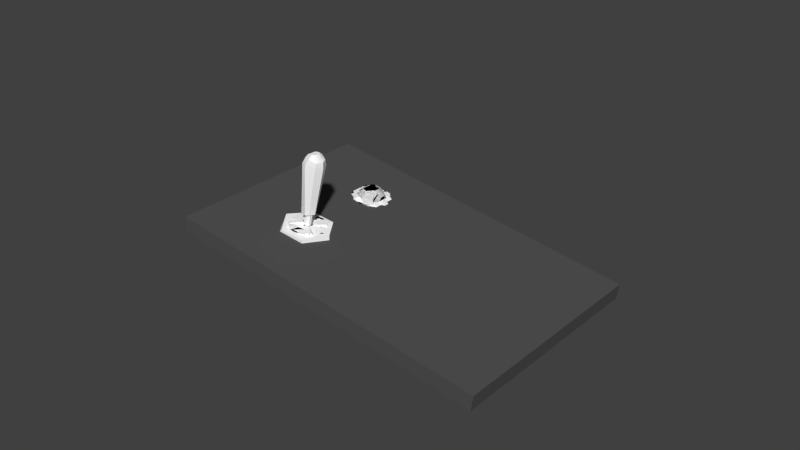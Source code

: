 # Source: rotorbrakepanel.blend  (saved by Blender 2.79.0; exported with 4.5.12 LTS)
import bpy
from mathutils import Matrix  # noqa: F401  (used for matrix-valued properties, if any)

bpy.ops.wm.read_factory_settings(use_empty=True)
scene = bpy.context.scene
scene.name = 'Scene'

# ---- collections
col_collection_1 = bpy.data.collections.new('Collection 1'); scene.collection.children.link(col_collection_1)

# ---- materials (node trees are filled in below, after node groups)
mat_panelpartsdark = bpy.data.materials.new('panelpartsdark')
mat_panelpartsdark.alpha_threshold = 0.0
mat_panelpartsdark.use_transparent_shadow = False
mat_panelpartsdark.diffuse_color = (0.08713, 0.08713, 0.08713, 1.0)
mat_panelpartsdark.specular_color = (0.3672, 0.3672, 0.3672)
mat_panelpartsdark.roughness = 0.5
mat_panelpartsdark.specular_intensity = 1.0
mat_panelparts = bpy.data.materials.new('panelparts')
mat_panelparts.alpha_threshold = 0.0
mat_panelparts.use_transparent_shadow = False
mat_panelparts.diffuse_color = (1.0, 1.0, 1.0, 1.0)
mat_panelparts.specular_color = (0.9699, 0.9699, 0.9699)
mat_panelparts.roughness = 0.5
mat_panelparts.specular_intensity = 0.8131

# ---- node groups
ng_auto_smooth = bpy.data.node_groups.new('Auto Smooth', 'GeometryNodeTree')
_s = ng_auto_smooth.interface.new_socket(name='Geometry', in_out='OUTPUT', socket_type='NodeSocketGeometry')
_s = ng_auto_smooth.interface.new_socket(name='Geometry', in_out='INPUT', socket_type='NodeSocketGeometry')
_s = ng_auto_smooth.interface.new_socket(name='Angle', in_out='INPUT', socket_type='NodeSocketFloat')
_s.subtype = 'ANGLE'
_s.min_value = 0.0
_s.max_value = 3.142
ng_auto_smooth.is_modifier = True
_N = ng_auto_smooth.nodes; _L = ng_auto_smooth.links
n0 = _N.new('NodeGroupOutput'); n0.name = 'Group Output'; n0.location = (480, -100)
n1 = _N.new('NodeGroupInput'); n1.name = 'Group Input'; n1.location = (-420, -300)
n2 = _N.new('NodeGroupInput'); n2.name = 'Group Input.001'; n2.location = (-60, -100)
n3 = _N.new('GeometryNodeSetShadeSmooth'); n3.name = 'Set Shade Smooth'; n3.location = (120, -100)
n3.domain = 'EDGE'
n4 = _N.new('GeometryNodeSetShadeSmooth'); n4.name = 'Set Shade Smooth.001'; n4.location = (300, -100)
n5 = _N.new('GeometryNodeInputMeshEdgeAngle'); n5.name = 'Edge Angle'; n5.location = (-420, -220)
n6 = _N.new('GeometryNodeInputEdgeSmooth'); n6.name = 'Is Edge Smooth'; n6.location = (-60, -160)
n7 = _N.new('GeometryNodeInputShadeSmooth'); n7.name = 'Is Face Smooth'; n7.location = (-240, -340)
n8 = _N.new('FunctionNodeBooleanMath'); n8.name = 'Boolean Math'; n8.location = (-60, -220)
n9 = _N.new('FunctionNodeCompare'); n9.name = 'Compare'; n9.location = (-240, -180)
n9.operation = 'LESS_EQUAL'
_L.new(n5.outputs[0], n9.inputs[0])
_L.new(n4.outputs[0], n0.inputs[0])
_L.new(n1.outputs[1], n9.inputs[1])
_L.new(n9.outputs[0], n8.inputs[0])
_L.new(n7.outputs[0], n8.inputs[1])
_L.new(n2.outputs[0], n3.inputs[0])
_L.new(n6.outputs[0], n3.inputs[1])
_L.new(n3.outputs[0], n4.inputs[0])
_L.new(n8.outputs[0], n3.inputs[2])
n0.is_active_output = True

# ---- material node trees

# ---- world
world_world = bpy.data.worlds.new('World'); scene.world = world_world
world_world.color = (0.05088, 0.05088, 0.05088)
world_world.use_sun_shadow = False
world_world.sun_shadow_jitter_overblur = 0.0
world_world.cycles.sampling_method = 'NONE'
world_world.cycles.sample_map_resolution = 256

# ---- meshes
me_plane_006 = bpy.data.meshes.new('Plane.006')
me_plane_006.from_pydata([(-2.103, 3.4, 0.01621), (-2.102, 4.336, 0.01622), (-2.103, 3.4, -0.04813), (-2.102, 4.336, -0.04813), (-3.506, 3.4, 0.01621), (-3.5, 3.4, -0.04813), (-3.509, 4.336, 0.01622), (-3.51, 4.336, -0.04813)], [], [(0, 2, 3, 1), (1, 3, 7, 6), (6, 4, 0, 1), (4, 5, 2, 0)])
_uv = me_plane_006.uv_layers.new(name='UVMap')
_uv.uv.foreach_set('vector', [-0.006333, 0.0009819, -0.006333, -0.0003765, 0.8911, -0.002237, 0.8911, -0.0008955, 0.8911, -0.0008955, 0.8911, -0.002237, 0.8948, 0.998, 0.8948, 0.9985, 0.8948, 0.9985, -0.002586, 0.9985, -0.006333, 0.0009819, 0.8911, -0.0008955, -0.002586, 0.9985, -0.002603, 0.9927, -0.006333, -0.0003765, -0.006333, 0.0009819])
me_plane_006.materials.append(mat_panelpartsdark)
me_plane_006.use_remesh_preserve_volume = False
me_plane_006.use_remesh_preserve_attributes = False
me_plane_006.use_mirror_vertex_groups = False
me_plane_006.update()
me_toggle_arm_027 = bpy.data.meshes.new('toggle-arm.027')
me_toggle_arm_027.from_pydata([(-8.54, -0.135, -1.851), (-8.541, -0.1357, -1.851), (-8.543, -0.1351, -1.851), (-8.543, -0.1336, -1.851), (-8.543, -0.1321, -1.851), (-8.541, -0.1314, -1.851), (-8.54, -0.132, -1.851), (-8.539, -0.1335, -1.851), (-8.536, -0.1358, -1.835), (-8.539, -0.1368, -1.834), (-8.541, -0.1358, -1.834), (-8.542, -0.1335, -1.834), (-8.541, -0.1311, -1.834), (-8.539, -0.13, -1.834), (-8.536, -0.131, -1.835), (-8.535, -0.1334, -1.835), (-8.536, -0.1354, -1.833), (-8.538, -0.1362, -1.832), (-8.54, -0.1354, -1.832), (-8.541, -0.1334, -1.832), (-8.54, -0.1314, -1.832), (-8.538, -0.1306, -1.832), (-8.536, -0.1314, -1.833), (-8.535, -0.1334, -1.833), (-8.538, -0.1348, -1.831), (-8.537, -0.1344, -1.831), (-8.539, -0.1344, -1.831), (-8.539, -0.1334, -1.831), (-8.539, -0.1324, -1.831), (-8.538, -0.132, -1.831), (-8.537, -0.1324, -1.831), (-8.537, -0.1334, -1.831), (-8.538, -0.1334, -1.831), (-8.54, -0.1344, -1.851), (-8.541, -0.1348, -1.851), (-8.542, -0.1345, -1.851), (-8.543, -0.1336, -1.851), (-8.542, -0.1327, -1.851), (-8.541, -0.1323, -1.851), (-8.541, -0.1327, -1.851), (-8.54, -0.1335, -1.851), (-8.541, -0.1345, -1.856), (-8.542, -0.1348, -1.855), (-8.543, -0.1345, -1.855), (-8.543, -0.1336, -1.855), (-8.543, -0.1327, -1.855), (-8.542, -0.1323, -1.855), (-8.541, -0.1327, -1.856), (-8.541, -0.1336, -1.856)], [], [(0, 8, 9, 1), (1, 9, 10, 2), (2, 10, 11, 3), (3, 11, 12, 4), (4, 12, 13, 5), (5, 13, 14, 6), (6, 14, 15, 7), (8, 0, 7, 15), (9, 8, 16, 17), (10, 9, 17, 18), (11, 10, 18, 19), (12, 11, 19, 20), (13, 12, 20, 21), (14, 13, 21, 22), (15, 14, 22, 23), (8, 15, 23, 16), (17, 16, 25, 24), (18, 17, 24, 26), (19, 18, 26, 27), (20, 19, 27, 28), (21, 20, 28, 29), (22, 21, 29, 30), (23, 22, 30, 31), (16, 23, 31, 25), (24, 25, 32), (26, 24, 32), (27, 26, 32), (28, 27, 32), (29, 28, 32), (30, 29, 32), (31, 30, 32), (25, 31, 32), (2, 3, 36, 35), (7, 0, 33, 40), (4, 5, 38, 37), (5, 6, 39, 38), (6, 7, 40, 39), (1, 2, 35, 34), (0, 1, 34, 33), (3, 4, 37, 36), (34, 35, 43, 42), (36, 37, 45, 44), (33, 34, 42, 41), (39, 40, 48, 47), (37, 38, 46, 45), (35, 36, 44, 43), (40, 33, 41, 48), (38, 39, 47, 46)])
me_toggle_arm_027.polygons.foreach_set('use_smooth', [True] * 48)
_uv = me_toggle_arm_027.uv_layers.new(name='UVMap')
_uv.uv.foreach_set('vector', [0.396, 0.05596, 0.3254, 0.05902, 0.3278, 0.06595, 0.3979, 0.06144, 0.3979, 0.06144, 0.3278, 0.06595, 0.3302, 0.05913, 0.3999, 0.05604, 0.3999, 0.05604, 0.3302, 0.05913, 0.3313, 0.04253, 0.4007, 0.04291, 0.4007, 0.04291, 0.3313, 0.04253, 0.3304, 0.02589, 0.4, 0.02975, 0.4, 0.02975, 0.3304, 0.02589, 0.328, 0.01896, 0.3981, 0.02427, 0.3981, 0.02427, 0.328, 0.01896, 0.3255, 0.02579, 0.3962, 0.02967, 0.3962, 0.02967, 0.3255, 0.02579, 0.3244, 0.04238, 0.3953, 0.0428, 0.3254, 0.05902, 0.396, 0.05596, 0.3953, 0.0428, 0.3244, 0.04238, 0.3278, 0.06595, 0.3254, 0.05902, 0.3184, 0.05617, 0.3204, 0.06193, 0.3302, 0.05913, 0.3278, 0.06595, 0.3204, 0.06193, 0.3224, 0.05626, 0.3313, 0.04253, 0.3302, 0.05913, 0.3224, 0.05626, 0.3233, 0.04248, 0.3304, 0.02589, 0.3313, 0.04253, 0.3233, 0.04248, 0.3225, 0.02866, 0.328, 0.01896, 0.3304, 0.02589, 0.3225, 0.02866, 0.3205, 0.02291, 0.3255, 0.02579, 0.328, 0.01896, 0.3205, 0.02291, 0.3185, 0.02857, 0.3244, 0.04238, 0.3255, 0.02579, 0.3185, 0.02857, 0.3176, 0.04236, 0.3254, 0.05902, 0.3244, 0.04238, 0.3176, 0.04236, 0.3184, 0.05617, 0.3204, 0.06193, 0.3184, 0.05617, 0.3147, 0.04915, 0.3156, 0.05197, 0.3224, 0.05626, 0.3204, 0.06193, 0.3156, 0.05197, 0.3166, 0.04919, 0.3233, 0.04248, 0.3224, 0.05626, 0.3166, 0.04919, 0.3171, 0.04242, 0.3225, 0.02866, 0.3233, 0.04248, 0.3171, 0.04242, 0.3167, 0.03563, 0.3205, 0.02291, 0.3225, 0.02866, 0.3167, 0.03563, 0.3157, 0.03281, 0.3185, 0.02857, 0.3205, 0.02291, 0.3157, 0.03281, 0.3147, 0.03559, 0.3176, 0.04236, 0.3185, 0.02857, 0.3147, 0.03559, 0.3143, 0.04236, 0.3184, 0.05617, 0.3176, 0.04236, 0.3143, 0.04236, 0.3147, 0.04915, 0.3156, 0.05197, 0.3147, 0.04915, 0.3136, 0.04238, 0.3166, 0.04919, 0.3156, 0.05197, 0.3136, 0.04238, 0.3171, 0.04242, 0.3166, 0.04919, 0.3136, 0.04238, 0.3167, 0.03563, 0.3171, 0.04242, 0.3136, 0.04238, 0.3157, 0.03281, 0.3167, 0.03563, 0.3136, 0.04238, 0.3147, 0.03559, 0.3157, 0.03281, 0.3136, 0.04238, 0.3143, 0.04236, 0.3147, 0.03559, 0.3136, 0.04238, 0.3147, 0.04915, 0.3143, 0.04236, 0.3136, 0.04238, 0.3999, 0.05604, 0.4007, 0.04291, 0.4007, 0.04291, 0.3999, 0.05604, 0.3953, 0.0428, 0.396, 0.05596, 0.396, 0.05596, 0.3953, 0.0428, 0.4, 0.02975, 0.3981, 0.02427, 0.3981, 0.02427, 0.4, 0.02975, 0.3981, 0.02427, 0.3962, 0.02967, 0.3962, 0.02967, 0.3981, 0.02427, 0.3962, 0.02967, 0.3953, 0.0428, 0.3953, 0.0428, 0.3962, 0.02967, 0.3979, 0.06144, 0.3999, 0.05604, 0.3999, 0.05604, 0.3979, 0.06144, 0.396, 0.05596, 0.3979, 0.06144, 0.3979, 0.06144, 0.396, 0.05596, 0.4007, 0.04291, 0.4, 0.02975, 0.4, 0.02975, 0.4007, 0.04291, 0.3979, 0.06144, 0.3999, 0.05604, 0.3999, 0.05604, 0.3979, 0.06144, 0.4007, 0.04291, 0.4, 0.02975, 0.4, 0.02975, 0.4007, 0.04291, 0.396, 0.05596, 0.3979, 0.06144, 0.3979, 0.06144, 0.396, 0.05596, 0.3962, 0.02967, 0.3953, 0.0428, 0.3953, 0.0428, 0.3962, 0.02967, 0.4, 0.02975, 0.3981, 0.02427, 0.3981, 0.02427, 0.4, 0.02975, 0.3999, 0.05604, 0.4007, 0.04291, 0.4007, 0.04291, 0.3999, 0.05604, 0.3953, 0.0428, 0.396, 0.05596, 0.396, 0.05596, 0.3953, 0.0428, 0.3981, 0.02427, 0.3962, 0.02967, 0.3962, 0.02967, 0.3981, 0.02427])
me_toggle_arm_027.materials.append(mat_panelparts)
me_toggle_arm_027.use_remesh_preserve_volume = False
me_toggle_arm_027.use_remesh_preserve_attributes = False
me_toggle_arm_027.use_mirror_vertex_groups = False
me_toggle_arm_027.update()
me_toggle1_001 = bpy.data.meshes.new('toggle1.001')
me_toggle1_001.from_pydata([(-8.48, -0.05296, -1.864), (-8.48, -0.05298, -1.864), (-8.484, -0.05359, -1.863), (-8.481, -0.05249, -1.864), (-8.48, -0.05299, -1.864), (-8.48, -0.05221, -1.864), (-8.48, -0.05225, -1.864), (-8.484, -0.05341, -1.863), (-8.481, -0.05194, -1.864), (-8.48, -0.05225, -1.864), (-8.48, -0.05148, -1.864), (-8.48, -0.05154, -1.864), (-8.484, -0.05324, -1.863), (-8.481, -0.05141, -1.864), (-8.48, -0.05154, -1.864), (-8.48, -0.05078, -1.864), (-8.48, -0.05087, -1.864), (-8.484, -0.05308, -1.863), (-8.481, -0.05091, -1.864), (-8.48, -0.05087, -1.864), (-8.481, -0.05015, -1.864), (-8.481, -0.05024, -1.863), (-8.484, -0.05292, -1.863), (-8.482, -0.05045, -1.864), (-8.481, -0.05023, -1.864), (-8.481, -0.04957, -1.864), (-8.481, -0.04968, -1.863), (-8.484, -0.05279, -1.863), (-8.482, -0.05003, -1.864), (-8.481, -0.04968, -1.864), (-8.482, -0.04906, -1.864), (-8.482, -0.04919, -1.863), (-8.484, -0.05267, -1.863), (-8.483, -0.04966, -1.864), (-8.482, -0.04919, -1.864), (-8.482, -0.04864, -1.863), (-8.483, -0.04878, -1.863), (-8.485, -0.05257, -1.863), (-8.483, -0.04935, -1.864), (-8.483, -0.04905, -1.864), (-8.483, -0.0483, -1.863), (-8.483, -0.04845, -1.863), (-8.485, -0.05249, -1.863), (-8.484, -0.04911, -1.864), (-8.483, -0.04879, -1.864), (-8.484, -0.04806, -1.863), (-8.484, -0.04822, -1.863), (-8.485, -0.05243, -1.863), (-8.484, -0.04894, -1.864), (-8.484, -0.0486, -1.863), (-8.485, -0.04792, -1.863), (-8.485, -0.04808, -1.863), (-8.485, -0.0524, -1.863), (-8.485, -0.04883, -1.863), (-8.485, -0.04808, -1.863), (-8.485, -0.04788, -1.863), (-8.485, -0.04803, -1.863), (-8.485, -0.05239, -1.863), (-8.485, -0.0488, -1.863), (-8.485, -0.04845, -1.863), (-8.486, -0.04793, -1.863), (-8.486, -0.04809, -1.863), (-8.486, -0.0524, -1.863), (-8.486, -0.04884, -1.863), (-8.486, -0.0485, -1.863), (-8.487, -0.04809, -1.863), (-8.487, -0.04824, -1.863), (-8.486, -0.05244, -1.863), (-8.486, -0.04896, -1.863), (-8.486, -0.04862, -1.863), (-8.488, -0.04835, -1.863), (-8.488, -0.04849, -1.862), (-8.486, -0.0525, -1.863), (-8.487, -0.04914, -1.863), (-8.488, -0.04849, -1.863), (-8.488, -0.04869, -1.863), (-8.488, -0.04883, -1.862), (-8.486, -0.05258, -1.863), (-8.487, -0.04939, -1.863), (-8.488, -0.04883, -1.863), (-8.489, -0.04913, -1.862), (-8.489, -0.04925, -1.862), (-8.486, -0.05268, -1.863), (-8.488, -0.04971, -1.863), (-8.489, -0.04926, -1.863), (-8.49, -0.04965, -1.862), (-8.489, -0.04976, -1.862), (-8.486, -0.05281, -1.862), (-8.488, -0.05008, -1.863), (-8.489, -0.04976, -1.863), (-8.49, -0.05023, -1.862), (-8.49, -0.05033, -1.862), (-8.486, -0.05295, -1.862), (-8.489, -0.05051, -1.863), (-8.49, -0.05033, -1.863), (-8.49, -0.05088, -1.862), (-8.49, -0.05096, -1.862), (-8.487, -0.0531, -1.862), (-8.489, -0.05098, -1.863), (-8.49, -0.05096, -1.862), (-8.491, -0.05158, -1.862), (-8.491, -0.05163, -1.862), (-8.487, -0.05326, -1.862), (-8.49, -0.0518, -1.863), (-8.491, -0.05164, -1.862), (-8.491, -0.05231, -1.862), (-8.491, -0.05235, -1.862), (-8.487, -0.05344, -1.862), (-8.491, -0.05246, -1.863), (-8.491, -0.05235, -1.862), (-8.491, -0.05307, -1.862), (-8.491, -0.05309, -1.862), (-8.487, -0.05362, -1.862), (-8.491, -0.05314, -1.863), (-8.491, -0.05309, -1.862), (-8.491, -0.05384, -1.862), (-8.491, -0.05384, -1.862), (-8.487, -0.0538, -1.862), (-8.491, -0.05384, -1.863), (-8.491, -0.05384, -1.862), (-8.491, -0.05461, -1.862), (-8.491, -0.05459, -1.862), (-8.487, -0.05398, -1.862), (-8.491, -0.05453, -1.863), (-8.491, -0.05459, -1.862), (-8.491, -0.05537, -1.862), (-8.491, -0.05533, -1.862), (-8.487, -0.05416, -1.862), (-8.491, -0.05521, -1.863), (-8.491, -0.05533, -1.862), (-8.491, -0.0561, -1.862), (-8.491, -0.05604, -1.862), (-8.487, -0.05434, -1.862), (-8.49, -0.05587, -1.863), (-8.491, -0.05604, -1.862), (-8.49, -0.05679, -1.862), (-8.49, -0.05671, -1.862), (-8.487, -0.0545, -1.862), (-8.49, -0.05649, -1.863), (-8.49, -0.05671, -1.862), (-8.49, -0.05743, -1.862), (-8.49, -0.05733, -1.862), (-8.486, -0.05465, -1.862), (-8.49, -0.05707, -1.863), (-8.49, -0.05733, -1.863), (-8.489, -0.05801, -1.862), (-8.489, -0.0579, -1.862), (-8.486, -0.05479, -1.862), (-8.489, -0.05759, -1.863), (-8.489, -0.0579, -1.863), (-8.489, -0.05851, -1.862), (-8.489, -0.05839, -1.862), (-8.486, -0.05491, -1.863), (-8.489, -0.05804, -1.863), (-8.489, -0.05839, -1.863), (-8.488, -0.05894, -1.863), (-8.488, -0.0588, -1.862), (-8.486, -0.05501, -1.863), (-8.488, -0.05842, -1.863), (-8.488, -0.0588, -1.863), (-8.488, -0.05927, -1.863), (-8.487, -0.05913, -1.862), (-8.486, -0.05509, -1.863), (-8.487, -0.05873, -1.863), (-8.488, -0.05913, -1.863), (-8.487, -0.05952, -1.863), (-8.487, -0.05936, -1.863), (-8.486, -0.05515, -1.863), (-8.487, -0.05894, -1.863), (-8.487, -0.05936, -1.863), (-8.486, -0.05966, -1.863), (-8.486, -0.0595, -1.863), (-8.485, -0.05518, -1.863), (-8.486, -0.05907, -1.863), (-8.486, -0.0595, -1.863), (-8.485, -0.0597, -1.863), (-8.485, -0.05954, -1.863), (-8.485, -0.05519, -1.863), (-8.485, -0.05911, -1.863), (-8.485, -0.05954, -1.863), (-8.485, -0.05964, -1.863), (-8.485, -0.05949, -1.863), (-8.485, -0.05518, -1.863), (-8.485, -0.05906, -1.863), (-8.485, -0.05949, -1.863), (-8.484, -0.05949, -1.863), (-8.484, -0.05933, -1.863), (-8.485, -0.05514, -1.863), (-8.484, -0.05892, -1.864), (-8.484, -0.05933, -1.863), (-8.483, -0.05923, -1.863), (-8.483, -0.05909, -1.863), (-8.485, -0.05508, -1.863), (-8.483, -0.05869, -1.864), (-8.483, -0.05909, -1.864), (-8.482, -0.05888, -1.863), (-8.482, -0.05875, -1.863), (-8.485, -0.055, -1.863), (-8.483, -0.05837, -1.864), (-8.482, -0.05875, -1.864), (-8.482, -0.05845, -1.864), (-8.482, -0.05832, -1.863), (-8.484, -0.05489, -1.863), (-8.482, -0.05798, -1.864), (-8.482, -0.05832, -1.864), (-8.481, -0.05793, -1.864), (-8.481, -0.05782, -1.863), (-8.484, -0.05477, -1.863), (-8.482, -0.05752, -1.864), (-8.481, -0.05782, -1.864), (-8.481, -0.05735, -1.864), (-8.481, -0.05725, -1.863), (-8.484, -0.05463, -1.863), (-8.481, -0.05699, -1.864), (-8.481, -0.05725, -1.864), (-8.48, -0.0567, -1.864), (-8.48, -0.05662, -1.864), (-8.484, -0.05448, -1.863), (-8.481, -0.05641, -1.864), (-8.48, -0.05662, -1.864), (-8.48, -0.056, -1.864), (-8.48, -0.05594, -1.864), (-8.484, -0.05431, -1.863), (-8.481, -0.0547, -1.864), (-8.48, -0.05594, -1.864), (-8.48, -0.05527, -1.864), (-8.48, -0.05523, -1.864), (-8.484, -0.05414, -1.863), (-8.481, -0.05416, -1.864), (-8.48, -0.05523, -1.864), (-8.48, -0.05451, -1.864), (-8.48, -0.05449, -1.864), (-8.484, -0.05396, -1.863), (-8.481, -0.05361, -1.864), (-8.48, -0.05449, -1.864), (-8.479, -0.05373, -1.864), (-8.48, -0.05374, -1.864), (-8.484, -0.05378, -1.863), (-8.481, -0.05305, -1.864), (-8.48, -0.05374, -1.864), (-8.477, -0.05349, -1.866), (-8.481, -0.06097, -1.865), (-8.49, -0.06132, -1.864), (-8.494, -0.0542, -1.863), (-8.49, -0.04673, -1.864), (-8.482, -0.04638, -1.865), (-8.477, -0.0535, -1.864), (-8.481, -0.06097, -1.864), (-8.489, -0.06132, -1.863), (-8.494, -0.0542, -1.862), (-8.49, -0.04673, -1.863), (-8.482, -0.04638, -1.864), (-8.482, -0.05371, -1.864), (-8.484, -0.05673, -1.863), (-8.487, -0.05687, -1.863), (-8.489, -0.05399, -1.863), (-8.487, -0.05097, -1.863), (-8.484, -0.05083, -1.863), (-8.486, -0.05385, -1.864)], [], [(0, 5, 6, 1), (1, 6, 7, 2), (3, 8, 9, 4), (0, 4, 9, 5), (5, 10, 11, 6), (6, 11, 12, 7), (8, 13, 14, 9), (9, 14, 10, 5), (10, 15, 16, 11), (11, 16, 17, 12), (13, 18, 19, 14), (14, 19, 15, 10), (15, 20, 21, 16), (16, 21, 22, 17), (18, 23, 24, 19), (19, 24, 20, 15), (20, 25, 26, 21), (21, 26, 27, 22), (23, 28, 29, 24), (24, 29, 25, 20), (25, 30, 31, 26), (26, 31, 32, 27), (28, 33, 34, 29), (29, 34, 30, 25), (30, 35, 36, 31), (31, 36, 37, 32), (33, 38, 39, 34), (34, 39, 35, 30), (35, 40, 41, 36), (36, 41, 42, 37), (38, 43, 44, 39), (39, 44, 40, 35), (40, 45, 46, 41), (41, 46, 47, 42), (43, 48, 49, 44), (44, 49, 45, 40), (45, 50, 51, 46), (46, 51, 52, 47), (48, 53, 54, 49), (49, 54, 50, 45), (50, 55, 56, 51), (51, 56, 57, 52), (53, 58, 59, 54), (54, 59, 55, 50), (55, 60, 61, 56), (56, 61, 62, 57), (58, 63, 64, 59), (59, 64, 60, 55), (60, 65, 66, 61), (61, 66, 67, 62), (63, 68, 69, 64), (64, 69, 65, 60), (65, 70, 71, 66), (66, 71, 72, 67), (68, 73, 74, 69), (69, 74, 70, 65), (70, 75, 76, 71), (71, 76, 77, 72), (73, 78, 79, 74), (74, 79, 75, 70), (75, 80, 81, 76), (76, 81, 82, 77), (78, 83, 84, 79), (79, 84, 80, 75), (80, 85, 86, 81), (81, 86, 87, 82), (83, 88, 89, 84), (84, 89, 85, 80), (85, 90, 91, 86), (86, 91, 92, 87), (88, 93, 94, 89), (89, 94, 90, 85), (90, 95, 96, 91), (91, 96, 97, 92), (93, 98, 99, 94), (94, 99, 95, 90), (95, 100, 101, 96), (96, 101, 102, 97), (98, 103, 104, 99), (99, 104, 100, 95), (100, 105, 106, 101), (101, 106, 107, 102), (103, 108, 109, 104), (104, 109, 105, 100), (105, 110, 111, 106), (106, 111, 112, 107), (108, 113, 114, 109), (109, 114, 110, 105), (110, 115, 116, 111), (111, 116, 117, 112), (113, 118, 119, 114), (114, 119, 115, 110), (115, 120, 121, 116), (116, 121, 122, 117), (118, 123, 124, 119), (119, 124, 120, 115), (120, 125, 126, 121), (121, 126, 127, 122), (123, 128, 129, 124), (124, 129, 125, 120), (125, 130, 131, 126), (126, 131, 132, 127), (128, 133, 134, 129), (129, 134, 130, 125), (130, 135, 136, 131), (131, 136, 137, 132), (133, 138, 139, 134), (134, 139, 135, 130), (135, 140, 141, 136), (136, 141, 142, 137), (138, 143, 144, 139), (139, 144, 140, 135), (140, 145, 146, 141), (141, 146, 147, 142), (143, 148, 149, 144), (144, 149, 145, 140), (145, 150, 151, 146), (146, 151, 152, 147), (148, 153, 154, 149), (149, 154, 150, 145), (150, 155, 156, 151), (151, 156, 157, 152), (153, 158, 159, 154), (154, 159, 155, 150), (155, 160, 161, 156), (156, 161, 162, 157), (158, 163, 164, 159), (159, 164, 160, 155), (160, 165, 166, 161), (161, 166, 167, 162), (163, 168, 169, 164), (164, 169, 165, 160), (165, 170, 171, 166), (166, 171, 172, 167), (168, 173, 174, 169), (169, 174, 170, 165), (170, 175, 176, 171), (171, 176, 177, 172), (173, 178, 179, 174), (174, 179, 175, 170), (175, 180, 181, 176), (176, 181, 182, 177), (178, 183, 184, 179), (179, 184, 180, 175), (180, 185, 186, 181), (181, 186, 187, 182), (183, 188, 189, 184), (184, 189, 185, 180), (185, 190, 191, 186), (186, 191, 192, 187), (188, 193, 194, 189), (189, 194, 190, 185), (190, 195, 196, 191), (191, 196, 197, 192), (193, 198, 199, 194), (194, 199, 195, 190), (195, 200, 201, 196), (196, 201, 202, 197), (198, 203, 204, 199), (199, 204, 200, 195), (200, 205, 206, 201), (201, 206, 207, 202), (203, 208, 209, 204), (204, 209, 205, 200), (205, 210, 211, 206), (206, 211, 212, 207), (208, 213, 214, 209), (209, 214, 210, 205), (210, 215, 216, 211), (211, 216, 217, 212), (213, 218, 219, 214), (214, 219, 215, 210), (215, 220, 221, 216), (216, 221, 222, 217), (218, 223, 224, 219), (219, 224, 220, 215), (220, 225, 226, 221), (221, 226, 227, 222), (223, 228, 229, 224), (224, 229, 225, 220), (225, 230, 231, 226), (226, 231, 232, 227), (228, 233, 234, 229), (229, 234, 230, 225), (230, 235, 236, 231), (231, 236, 237, 232), (233, 238, 239, 234), (234, 239, 235, 230), (235, 0, 1, 236), (236, 1, 2, 237), (238, 3, 4, 239), (0, 235, 239, 4), (240, 246, 247, 241), (241, 247, 248, 242), (242, 248, 249, 243), (243, 249, 250, 244), (244, 250, 251, 245), (246, 240, 245, 251), (247, 246, 252, 253), (248, 247, 253, 254), (249, 248, 254, 255), (250, 249, 255, 256), (251, 250, 256, 257), (246, 251, 257, 252), (253, 252, 258), (254, 253, 258), (255, 254, 258), (256, 255, 258), (257, 256, 258), (252, 257, 258)])
me_toggle1_001.polygons.foreach_set('use_smooth', [1, 1, 1, 1, 1, 1, 1, 1, 1, 1, 1, 1, 1, 1, 1, 1, 1, 1, 1, 1, 1, 1, 1, 1, 1, 1, 1, 1, 1, 1, 1, 1, 1, 1, 1, 1, 1, 1, 1, 1, 1, 1, 1, 1, 1, 1, 1, 1, 1, 1, 1, 1, 1, 1, 1, 1, 1, 1, 1, 1, 1, 1, 1, 1, 1, 1, 1, 1, 1, 1, 1, 1, 1, 1, 1, 1, 1, 1, 1, 1, 1, 1, 1, 1, 1, 1, 1, 1, 1, 1, 1, 1, 1, 1, 1, 1, 1, 1, 1, 1, 1, 1, 1, 1, 1, 1, 1, 1, 1, 1, 1, 1, 1, 1, 1, 1, 1, 1, 1, 1, 1, 1, 1, 1, 1, 1, 1, 1, 1, 1, 1, 1, 1, 1, 1, 1, 1, 1, 1, 1, 1, 1, 1, 1, 1, 1, 1, 1, 1, 1, 1, 1, 1, 1, 1, 1, 1, 1, 1, 1, 1, 1, 1, 1, 1, 1, 1, 1, 1, 1, 1, 1, 1, 1, 1, 1, 1, 1, 1, 1, 1, 1, 1, 1, 1, 1, 1, 1, 1, 1, 1, 1, 0, 0, 0, 0, 0, 0, 0, 0, 0, 0, 0, 0, 0, 0, 0, 0, 0, 0])
_uv = me_toggle1_001.uv_layers.new(name='UVMap')
_uv.uv.foreach_set('vector', [0.2728, 0.004734, 0.2773, 0.005521, 0.277, 0.00624, 0.2727, 0.005472, 0.2727, 0.005472, 0.277, 0.00624, 0.2735, 0.02143, 0.2712, 0.02101, 0.2758, 0.01271, 0.279, 0.01329, 0.2771, 0.006605, 0.2727, 0.005836, 0.2728, 0.004734, 0.2727, 0.005836, 0.2771, 0.006605, 0.2773, 0.005521, 0.2773, 0.005521, 0.2816, 0.006885, 0.2813, 0.007565, 0.277, 0.00624, 0.277, 0.00624, 0.2813, 0.007565, 0.2758, 0.02215, 0.2735, 0.02143, 0.279, 0.01329, 0.2822, 0.01427, 0.2813, 0.007931, 0.2771, 0.006605, 0.2771, 0.006605, 0.2813, 0.007931, 0.2816, 0.006885, 0.2773, 0.005521, 0.2816, 0.006885, 0.2857, 0.008798, 0.2853, 0.009428, 0.2813, 0.007565, 0.2813, 0.007565, 0.2853, 0.009428, 0.278, 0.02317, 0.2758, 0.02215, 0.2822, 0.01427, 0.2852, 0.01566, 0.2853, 0.009794, 0.2813, 0.007931, 0.2813, 0.007931, 0.2853, 0.009794, 0.2857, 0.008798, 0.2816, 0.006885, 0.2857, 0.008798, 0.2895, 0.01123, 0.289, 0.0118, 0.2853, 0.009428, 0.2853, 0.009428, 0.289, 0.0118, 0.28, 0.02445, 0.278, 0.02317, 0.2852, 0.01566, 0.2879, 0.01743, 0.2892, 0.01568, 0.2853, 0.009794, 0.2853, 0.009794, 0.2892, 0.01568, 0.2895, 0.01123, 0.2857, 0.008798, 0.2895, 0.01123, 0.293, 0.01414, 0.2924, 0.01463, 0.289, 0.0118, 0.289, 0.0118, 0.2924, 0.01463, 0.2819, 0.02599, 0.28, 0.02445, 0.2879, 0.01743, 0.2905, 0.01954, 0.2924, 0.01499, 0.2892, 0.01568, 0.2892, 0.01568, 0.2924, 0.01499, 0.293, 0.01414, 0.2895, 0.01123, 0.293, 0.01414, 0.2961, 0.01748, 0.2954, 0.01788, 0.2924, 0.01463, 0.2924, 0.01463, 0.2954, 0.01788, 0.2835, 0.02776, 0.2819, 0.02599, 0.2905, 0.01954, 0.2927, 0.02196, 0.2954, 0.01824, 0.2924, 0.01499, 0.2924, 0.01499, 0.2954, 0.01824, 0.2961, 0.01748, 0.293, 0.01414, 0.2961, 0.01748, 0.2987, 0.02119, 0.2979, 0.02148, 0.2954, 0.01788, 0.2954, 0.01788, 0.2979, 0.02148, 0.2849, 0.02972, 0.2835, 0.02776, 0.2927, 0.02196, 0.2946, 0.02465, 0.2963, 0.02349, 0.2954, 0.01824, 0.2954, 0.01824, 0.2963, 0.02349, 0.2987, 0.02119, 0.2961, 0.01748, 0.2987, 0.02119, 0.3008, 0.0252, 0.2999, 0.02539, 0.2979, 0.02148, 0.2979, 0.02148, 0.2999, 0.02539, 0.286, 0.03184, 0.2849, 0.02972, 0.2946, 0.02465, 0.2961, 0.02757, 0.298, 0.02664, 0.2963, 0.02349, 0.2963, 0.02349, 0.298, 0.02664, 0.3008, 0.0252, 0.2987, 0.02119, 0.3008, 0.0252, 0.3023, 0.02945, 0.3014, 0.02953, 0.2999, 0.02539, 0.2999, 0.02539, 0.3014, 0.02953, 0.2868, 0.03409, 0.286, 0.03184, 0.2961, 0.02757, 0.2972, 0.03065, 0.2992, 0.02997, 0.298, 0.02664, 0.298, 0.02664, 0.2992, 0.02997, 0.3023, 0.02945, 0.3008, 0.0252, 0.3023, 0.02945, 0.3033, 0.03387, 0.3024, 0.03382, 0.3014, 0.02953, 0.3014, 0.02953, 0.3024, 0.03382, 0.2873, 0.03642, 0.2868, 0.03409, 0.2972, 0.03065, 0.2979, 0.03386, 0.3024, 0.03419, 0.2992, 0.02997, 0.2992, 0.02997, 0.3024, 0.03419, 0.3033, 0.03387, 0.3023, 0.02945, 0.3033, 0.03387, 0.3037, 0.03837, 0.3027, 0.03821, 0.3024, 0.03382, 0.3024, 0.03382, 0.3027, 0.03821, 0.2875, 0.03881, 0.2873, 0.03642, 0.2979, 0.03386, 0.2982, 0.03713, 0.3002, 0.03698, 0.3024, 0.03419, 0.3024, 0.03419, 0.3002, 0.03698, 0.3037, 0.03837, 0.3033, 0.03387, 0.3037, 0.03837, 0.3035, 0.04289, 0.3025, 0.04261, 0.3027, 0.03821, 0.3027, 0.03821, 0.3025, 0.04261, 0.2874, 0.0412, 0.2875, 0.03881, 0.2982, 0.03713, 0.298, 0.04041, 0.3001, 0.04052, 0.3002, 0.03698, 0.3002, 0.03698, 0.3001, 0.04052, 0.3035, 0.04289, 0.3037, 0.03837, 0.3035, 0.04289, 0.3027, 0.04735, 0.3017, 0.04694, 0.3025, 0.04261, 0.3025, 0.04261, 0.3017, 0.04694, 0.287, 0.04355, 0.2874, 0.0412, 0.298, 0.04041, 0.2975, 0.04364, 0.2995, 0.04402, 0.3001, 0.04052, 0.3001, 0.04052, 0.2995, 0.04402, 0.3027, 0.04735, 0.3035, 0.04289, 0.3027, 0.04735, 0.3013, 0.05166, 0.3004, 0.05114, 0.3017, 0.04694, 0.3017, 0.04694, 0.3004, 0.05114, 0.2862, 0.04584, 0.287, 0.04355, 0.2975, 0.04364, 0.2965, 0.04677, 0.3004, 0.05151, 0.2995, 0.04402, 0.2995, 0.04402, 0.3004, 0.05151, 0.3013, 0.05166, 0.3027, 0.04735, 0.3013, 0.05166, 0.2993, 0.05576, 0.2985, 0.05513, 0.3004, 0.05114, 0.3004, 0.05114, 0.2985, 0.05513, 0.2852, 0.048, 0.2862, 0.04584, 0.2965, 0.04677, 0.2951, 0.04974, 0.2985, 0.0555, 0.3004, 0.05151, 0.3004, 0.05151, 0.2985, 0.0555, 0.2993, 0.05576, 0.3013, 0.05166, 0.2993, 0.05576, 0.2969, 0.05957, 0.2961, 0.05884, 0.2985, 0.05513, 0.2985, 0.05513, 0.2961, 0.05884, 0.2839, 0.05002, 0.2852, 0.048, 0.2951, 0.04974, 0.2933, 0.05251, 0.2961, 0.05921, 0.2985, 0.0555, 0.2985, 0.0555, 0.2961, 0.05921, 0.2969, 0.05957, 0.2993, 0.05576, 0.2969, 0.05957, 0.294, 0.06304, 0.2933, 0.06221, 0.2961, 0.05884, 0.2961, 0.05884, 0.2933, 0.06221, 0.2824, 0.05185, 0.2839, 0.05002, 0.2933, 0.05251, 0.2912, 0.05503, 0.2933, 0.06258, 0.2961, 0.05921, 0.2961, 0.05921, 0.2933, 0.06258, 0.294, 0.06304, 0.2969, 0.05957, 0.294, 0.06304, 0.2906, 0.06609, 0.29, 0.06519, 0.2933, 0.06221, 0.2933, 0.06221, 0.29, 0.06519, 0.2806, 0.05347, 0.2824, 0.05185, 0.2912, 0.05503, 0.2887, 0.05724, 0.29, 0.06555, 0.2933, 0.06258, 0.2933, 0.06258, 0.29, 0.06555, 0.2906, 0.06609, 0.294, 0.06304, 0.2906, 0.06609, 0.2869, 0.06868, 0.2864, 0.06771, 0.29, 0.06519, 0.29, 0.06519, 0.2864, 0.06771, 0.2786, 0.05484, 0.2806, 0.05347, 0.2887, 0.05724, 0.286, 0.05912, 0.2864, 0.06807, 0.29, 0.06555, 0.29, 0.06555, 0.2864, 0.06807, 0.2869, 0.06868, 0.2906, 0.06609, 0.2869, 0.06868, 0.2828, 0.07077, 0.2825, 0.06974, 0.2864, 0.06771, 0.2864, 0.06771, 0.2825, 0.06974, 0.2765, 0.05594, 0.2786, 0.05484, 0.286, 0.05912, 0.2815, 0.06792, 0.2825, 0.0701, 0.2864, 0.06807, 0.2864, 0.06807, 0.2825, 0.0701, 0.2828, 0.07077, 0.2869, 0.06868, 0.2828, 0.07077, 0.2786, 0.07232, 0.2783, 0.07124, 0.2825, 0.06974, 0.2825, 0.06974, 0.2783, 0.07124, 0.2742, 0.05676, 0.2765, 0.05594, 0.2815, 0.06792, 0.2776, 0.06931, 0.2783, 0.07161, 0.2825, 0.0701, 0.2825, 0.0701, 0.2783, 0.07161, 0.2786, 0.07232, 0.2828, 0.07077, 0.2786, 0.07232, 0.2741, 0.07329, 0.274, 0.07219, 0.2783, 0.07124, 0.2783, 0.07124, 0.274, 0.07219, 0.2719, 0.05728, 0.2742, 0.05676, 0.2776, 0.06931, 0.2736, 0.07019, 0.274, 0.07256, 0.2783, 0.07161, 0.2783, 0.07161, 0.274, 0.07256, 0.2741, 0.07329, 0.2786, 0.07232, 0.2741, 0.07329, 0.2696, 0.07368, 0.2696, 0.07257, 0.274, 0.07219, 0.274, 0.07219, 0.2696, 0.07257, 0.2695, 0.05748, 0.2719, 0.05728, 0.2736, 0.07019, 0.2695, 0.07054, 0.2696, 0.07294, 0.274, 0.07256, 0.274, 0.07256, 0.2696, 0.07294, 0.2696, 0.07368, 0.2741, 0.07329, 0.2696, 0.07368, 0.2651, 0.07348, 0.2652, 0.07238, 0.2696, 0.07257, 0.2696, 0.07257, 0.2652, 0.07238, 0.2671, 0.05738, 0.2695, 0.05748, 0.2695, 0.07054, 0.2654, 0.07036, 0.2652, 0.07274, 0.2696, 0.07294, 0.2696, 0.07294, 0.2652, 0.07274, 0.2651, 0.07348, 0.2696, 0.07368, 0.2651, 0.07348, 0.2606, 0.0727, 0.2608, 0.07161, 0.2652, 0.07238, 0.2652, 0.07238, 0.2608, 0.07161, 0.2647, 0.05696, 0.2671, 0.05738, 0.2654, 0.07036, 0.2614, 0.06965, 0.2608, 0.07198, 0.2652, 0.07274, 0.2652, 0.07274, 0.2608, 0.07198, 0.2606, 0.0727, 0.2651, 0.07348, 0.2606, 0.0727, 0.2562, 0.07133, 0.2566, 0.07029, 0.2608, 0.07161, 0.2608, 0.07161, 0.2566, 0.07029, 0.2624, 0.05624, 0.2647, 0.05696, 0.2614, 0.06965, 0.2575, 0.06843, 0.2566, 0.07065, 0.2608, 0.07198, 0.2608, 0.07198, 0.2566, 0.07065, 0.2562, 0.07133, 0.2606, 0.0727, 0.2562, 0.07133, 0.2521, 0.06942, 0.2526, 0.06842, 0.2566, 0.07029, 0.2566, 0.07029, 0.2526, 0.06842, 0.2603, 0.05523, 0.2624, 0.05624, 0.2575, 0.06843, 0.2538, 0.0667, 0.2526, 0.06879, 0.2566, 0.07065, 0.2566, 0.07065, 0.2526, 0.06879, 0.2521, 0.06942, 0.2562, 0.07133, 0.2521, 0.06942, 0.2483, 0.06698, 0.2489, 0.06606, 0.2526, 0.06842, 0.2526, 0.06842, 0.2489, 0.06606, 0.2582, 0.05394, 0.2603, 0.05523, 0.2538, 0.0667, 0.2504, 0.06451, 0.2489, 0.06642, 0.2526, 0.06879, 0.2526, 0.06879, 0.2489, 0.06642, 0.2483, 0.06698, 0.2521, 0.06942, 0.2483, 0.06698, 0.2448, 0.06408, 0.2455, 0.06322, 0.2489, 0.06606, 0.2489, 0.06606, 0.2455, 0.06322, 0.2564, 0.0524, 0.2582, 0.05394, 0.2504, 0.06451, 0.2473, 0.06189, 0.2455, 0.06359, 0.2489, 0.06642, 0.2489, 0.06642, 0.2455, 0.06359, 0.2448, 0.06408, 0.2483, 0.06698, 0.2448, 0.06408, 0.2418, 0.06074, 0.2425, 0.05998, 0.2455, 0.06322, 0.2455, 0.06322, 0.2425, 0.05998, 0.2548, 0.05064, 0.2564, 0.0524, 0.2473, 0.06189, 0.2445, 0.05889, 0.2425, 0.06034, 0.2455, 0.06359, 0.2455, 0.06359, 0.2425, 0.06034, 0.2418, 0.06074, 0.2448, 0.06408, 0.2418, 0.06074, 0.2392, 0.05703, 0.24, 0.05637, 0.2425, 0.05998, 0.2425, 0.05998, 0.24, 0.05637, 0.2534, 0.04868, 0.2548, 0.05064, 0.2445, 0.05889, 0.2422, 0.05556, 0.24, 0.05673, 0.2425, 0.06034, 0.2425, 0.06034, 0.24, 0.05673, 0.2392, 0.05703, 0.2418, 0.06074, 0.2392, 0.05703, 0.2371, 0.05302, 0.2379, 0.05246, 0.24, 0.05637, 0.24, 0.05637, 0.2379, 0.05246, 0.2523, 0.04655, 0.2534, 0.04868, 0.2422, 0.05556, 0.2403, 0.05194, 0.2379, 0.05283, 0.24, 0.05673, 0.24, 0.05673, 0.2379, 0.05283, 0.2371, 0.05302, 0.2392, 0.05703, 0.2371, 0.05302, 0.2355, 0.04877, 0.2364, 0.04833, 0.2379, 0.05246, 0.2379, 0.05246, 0.2364, 0.04833, 0.2515, 0.0443, 0.2523, 0.04655, 0.2403, 0.05194, 0.2389, 0.04812, 0.2364, 0.04869, 0.2379, 0.05283, 0.2379, 0.05283, 0.2364, 0.04869, 0.2355, 0.04877, 0.2371, 0.05302, 0.2355, 0.04877, 0.2346, 0.04435, 0.2355, 0.04402, 0.2364, 0.04833, 0.2364, 0.04833, 0.2355, 0.04402, 0.251, 0.04197, 0.2515, 0.0443, 0.2389, 0.04812, 0.238, 0.04414, 0.2355, 0.04439, 0.2364, 0.04869, 0.2364, 0.04869, 0.2355, 0.04439, 0.2346, 0.04435, 0.2355, 0.04877, 0.2346, 0.04435, 0.2342, 0.03984, 0.2351, 0.03964, 0.2355, 0.04402, 0.2355, 0.04402, 0.2351, 0.03964, 0.2508, 0.03958, 0.251, 0.04197, 0.238, 0.04414, 0.2377, 0.04008, 0.2351, 0.04, 0.2355, 0.04439, 0.2355, 0.04439, 0.2351, 0.04, 0.2342, 0.03984, 0.2346, 0.04435, 0.2342, 0.03984, 0.2344, 0.03532, 0.2353, 0.03524, 0.2351, 0.03964, 0.2351, 0.03964, 0.2353, 0.03524, 0.2509, 0.03719, 0.2508, 0.03958, 0.2377, 0.04008, 0.2379, 0.03602, 0.2353, 0.03561, 0.2351, 0.04, 0.2351, 0.04, 0.2353, 0.03561, 0.2344, 0.03532, 0.2342, 0.03984, 0.2344, 0.03532, 0.2352, 0.03087, 0.2361, 0.03091, 0.2353, 0.03524, 0.2353, 0.03524, 0.2361, 0.03091, 0.2513, 0.03484, 0.2509, 0.03719, 0.2379, 0.03602, 0.2386, 0.03201, 0.2361, 0.03127, 0.2353, 0.03561, 0.2353, 0.03561, 0.2361, 0.03127, 0.2352, 0.03087, 0.2344, 0.03532, 0.2352, 0.03087, 0.2366, 0.02656, 0.2374, 0.02671, 0.2361, 0.03091, 0.2361, 0.03091, 0.2374, 0.02671, 0.252, 0.03256, 0.2513, 0.03484, 0.2386, 0.03201, 0.2398, 0.02813, 0.2374, 0.02707, 0.2361, 0.03127, 0.2361, 0.03127, 0.2374, 0.02707, 0.2366, 0.02656, 0.2352, 0.03087, 0.2366, 0.02656, 0.2385, 0.02246, 0.2393, 0.02272, 0.2374, 0.02671, 0.2374, 0.02671, 0.2393, 0.02272, 0.253, 0.03039, 0.252, 0.03256, 0.2398, 0.02813, 0.2416, 0.02444, 0.2393, 0.02309, 0.2374, 0.02707, 0.2374, 0.02707, 0.2393, 0.02309, 0.2385, 0.02246, 0.2366, 0.02656, 0.2385, 0.02246, 0.241, 0.01864, 0.2417, 0.01901, 0.2393, 0.02272, 0.2393, 0.02272, 0.2417, 0.01901, 0.2543, 0.02837, 0.253, 0.03039, 0.2416, 0.02444, 0.2438, 0.02101, 0.2417, 0.01937, 0.2393, 0.02309, 0.2393, 0.02309, 0.2417, 0.01937, 0.241, 0.01864, 0.2385, 0.02246, 0.241, 0.01864, 0.2439, 0.01518, 0.2446, 0.01564, 0.2417, 0.01901, 0.2417, 0.01901, 0.2446, 0.01564, 0.2559, 0.02654, 0.2543, 0.02837, 0.2438, 0.02101, 0.2464, 0.01789, 0.2446, 0.016, 0.2417, 0.01937, 0.2417, 0.01937, 0.2446, 0.016, 0.2439, 0.01518, 0.241, 0.01864, 0.2439, 0.01518, 0.2473, 0.01213, 0.2478, 0.01266, 0.2446, 0.01564, 0.2446, 0.01564, 0.2478, 0.01266, 0.2577, 0.02492, 0.2559, 0.02654, 0.2464, 0.01789, 0.2494, 0.01514, 0.2478, 0.01303, 0.2446, 0.016, 0.2446, 0.016, 0.2478, 0.01303, 0.2473, 0.01213, 0.2439, 0.01518, 0.2473, 0.01213, 0.251, 0.009533, 0.2515, 0.01014, 0.2478, 0.01266, 0.2478, 0.01266, 0.2515, 0.01014, 0.2596, 0.02355, 0.2577, 0.02492, 0.2494, 0.01514, 0.2528, 0.01281, 0.2515, 0.01051, 0.2478, 0.01303, 0.2478, 0.01303, 0.2515, 0.01051, 0.251, 0.009533, 0.2473, 0.01213, 0.251, 0.009533, 0.255, 0.007446, 0.2554, 0.008112, 0.2515, 0.01014, 0.2515, 0.01014, 0.2554, 0.008112, 0.2618, 0.02245, 0.2596, 0.02355, 0.2528, 0.01281, 0.2629, 0.01468, 0.2554, 0.008476, 0.2515, 0.01051, 0.2515, 0.01051, 0.2554, 0.008476, 0.255, 0.007446, 0.251, 0.009533, 0.255, 0.007446, 0.2593, 0.005901, 0.2595, 0.006609, 0.2554, 0.008112, 0.2554, 0.008112, 0.2595, 0.006609, 0.264, 0.02163, 0.2618, 0.02245, 0.2629, 0.01468, 0.266, 0.01356, 0.2596, 0.006974, 0.2554, 0.008476, 0.2554, 0.008476, 0.2596, 0.006974, 0.2593, 0.005901, 0.255, 0.007446, 0.2593, 0.005901, 0.2637, 0.004925, 0.2639, 0.005658, 0.2595, 0.006609, 0.2595, 0.006609, 0.2639, 0.005658, 0.2664, 0.02112, 0.264, 0.02163, 0.266, 0.01356, 0.2692, 0.01285, 0.2639, 0.006024, 0.2596, 0.006974, 0.2596, 0.006974, 0.2639, 0.006024, 0.2637, 0.004925, 0.2593, 0.005901, 0.2637, 0.004925, 0.2683, 0.004534, 0.2683, 0.005277, 0.2639, 0.005658, 0.2639, 0.005658, 0.2683, 0.005277, 0.2688, 0.02091, 0.2664, 0.02112, 0.2692, 0.01285, 0.2725, 0.01257, 0.2683, 0.005642, 0.2639, 0.006024, 0.2639, 0.006024, 0.2683, 0.005642, 0.2683, 0.004534, 0.2637, 0.004925, 0.2683, 0.004534, 0.2728, 0.004734, 0.2727, 0.005472, 0.2683, 0.005277, 0.2683, 0.005277, 0.2727, 0.005472, 0.2712, 0.02101, 0.2688, 0.02091, 0.2725, 0.01257, 0.2758, 0.01271, 0.2727, 0.005836, 0.2683, 0.005642, 0.2728, 0.004734, 0.2683, 0.004534, 0.2683, 0.005642, 0.2727, 0.005836, 0.5212, -0.0001043, 0.5214, 0.001323, 0.4873, 0.02045, 0.4871, 0.01903, 0.4871, 0.01903, 0.4873, 0.02045, 0.487, 0.05886, 0.4868, 0.05743, 0.4868, 0.05743, 0.487, 0.05886, 0.5208, 0.07813, 0.5206, 0.0767, 0.5206, 0.0767, 0.5208, 0.07813, 0.555, 0.05899, 0.5548, 0.05756, 0.5548, 0.05756, 0.555, 0.05899, 0.5553, 0.02059, 0.5551, 0.01916, 0.5214, 0.001323, 0.5212, -0.0001043, 0.5551, 0.01916, 0.5553, 0.02059, 0.4873, 0.02045, 0.5214, 0.001323, 0.5213, 0.02418, 0.5074, 0.03193, 0.487, 0.05886, 0.4873, 0.02045, 0.5074, 0.03193, 0.5073, 0.04747, 0.5208, 0.07813, 0.487, 0.05886, 0.5073, 0.04747, 0.521, 0.05527, 0.555, 0.05899, 0.5208, 0.07813, 0.521, 0.05527, 0.5348, 0.04752, 0.5553, 0.02059, 0.555, 0.05899, 0.5348, 0.04752, 0.535, 0.03198, 0.5214, 0.001323, 0.5553, 0.02059, 0.535, 0.03198, 0.5213, 0.02418, 0.4164, 0.01993, 0.4416, 0.008157, 0.4392, 0.03333, 0.4141, 0.04718, 0.4164, 0.01993, 0.4392, 0.03333, 0.4371, 0.06269, 0.4141, 0.04718, 0.4392, 0.03333, 0.4624, 0.05092, 0.4371, 0.06269, 0.4392, 0.03333, 0.4647, 0.02366, 0.4624, 0.05092, 0.4392, 0.03333, 0.4416, 0.008157, 0.4647, 0.02366, 0.4392, 0.03333])
me_toggle1_001.materials.append(mat_panelparts)
me_toggle1_001.use_remesh_preserve_volume = False
me_toggle1_001.use_remesh_preserve_attributes = False
me_toggle1_001.use_mirror_vertex_groups = False
me_toggle1_001.update()
me_toggle3_000 = bpy.data.meshes.new('toggle3.000')
me_toggle3_000.from_pydata([(-8.579, -0.0289, -1.851), (-8.579, -0.02892, -1.851), (-8.581, -0.02913, -1.85), (-8.581, -0.02841, -1.851), (-8.579, -0.02892, -1.851), (-8.579, -0.02811, -1.851), (-8.58, -0.02816, -1.851), (-8.581, -0.02856, -1.85), (-8.581, -0.02784, -1.851), (-8.58, -0.02816, -1.851), (-8.58, -0.02736, -1.851), (-8.58, -0.02742, -1.851), (-8.581, -0.02802, -1.85), (-8.581, -0.02729, -1.851), (-8.58, -0.02742, -1.851), (-8.58, -0.02665, -1.851), (-8.58, -0.02673, -1.851), (-8.581, -0.0275, -1.85), (-8.581, -0.02678, -1.851), (-8.58, -0.02673, -1.851), (-8.58, -0.02598, -1.851), (-8.581, -0.02609, -1.85), (-8.582, -0.02702, -1.85), (-8.582, -0.0263, -1.851), (-8.581, -0.02607, -1.851), (-8.581, -0.02539, -1.851), (-8.581, -0.02551, -1.85), (-8.582, -0.02658, -1.85), (-8.582, -0.02586, -1.851), (-8.581, -0.02551, -1.851), (-8.582, -0.02487, -1.851), (-8.582, -0.025, -1.85), (-8.583, -0.02621, -1.85), (-8.582, -0.02549, -1.851), (-8.582, -0.025, -1.851), (-8.582, -0.02443, -1.85), (-8.582, -0.02457, -1.85), (-8.583, -0.02589, -1.85), (-8.583, -0.02517, -1.851), (-8.583, -0.02485, -1.851), (-8.583, -0.02408, -1.85), (-8.583, -0.02423, -1.85), (-8.584, -0.02564, -1.85), (-8.583, -0.02492, -1.851), (-8.583, -0.02458, -1.851), (-8.584, -0.02383, -1.85), (-8.584, -0.02399, -1.85), (-8.584, -0.02545, -1.85), (-8.584, -0.02473, -1.851), (-8.584, -0.02438, -1.85), (-8.585, -0.02368, -1.85), (-8.585, -0.02384, -1.85), (-8.585, -0.02535, -1.85), (-8.585, -0.02463, -1.85), (-8.585, -0.02385, -1.85), (-8.585, -0.02364, -1.85), (-8.585, -0.0238, -1.85), (-8.585, -0.02531, -1.85), (-8.585, -0.02459, -1.85), (-8.585, -0.02423, -1.85), (-8.586, -0.0237, -1.85), (-8.586, -0.02386, -1.85), (-8.586, -0.02536, -1.849), (-8.586, -0.02464, -1.85), (-8.586, -0.02428, -1.85), (-8.587, -0.02386, -1.85), (-8.587, -0.02402, -1.85), (-8.586, -0.02548, -1.849), (-8.586, -0.02476, -1.85), (-8.586, -0.02441, -1.85), (-8.588, -0.02412, -1.85), (-8.588, -0.02427, -1.849), (-8.587, -0.02567, -1.849), (-8.587, -0.02495, -1.85), (-8.588, -0.02428, -1.85), (-8.588, -0.02448, -1.849), (-8.588, -0.02463, -1.849), (-8.587, -0.02593, -1.849), (-8.587, -0.02521, -1.85), (-8.588, -0.02463, -1.85), (-8.589, -0.02493, -1.849), (-8.589, -0.02506, -1.849), (-8.588, -0.02626, -1.849), (-8.588, -0.02553, -1.85), (-8.589, -0.02506, -1.85), (-8.59, -0.02547, -1.849), (-8.589, -0.02558, -1.849), (-8.588, -0.02664, -1.849), (-8.588, -0.02592, -1.85), (-8.59, -0.02558, -1.85), (-8.59, -0.02607, -1.849), (-8.59, -0.02617, -1.849), (-8.589, -0.02708, -1.849), (-8.589, -0.02636, -1.85), (-8.59, -0.02617, -1.849), (-8.591, -0.02674, -1.849), (-8.59, -0.02682, -1.849), (-8.589, -0.02757, -1.849), (-8.589, -0.02685, -1.85), (-8.59, -0.02682, -1.849), (-8.591, -0.02746, -1.849), (-8.591, -0.02752, -1.849), (-8.589, -0.02809, -1.849), (-8.59, -0.02769, -1.85), (-8.591, -0.02752, -1.849), (-8.591, -0.02822, -1.849), (-8.591, -0.02826, -1.849), (-8.59, -0.02864, -1.849), (-8.591, -0.02838, -1.849), (-8.591, -0.02826, -1.849), (-8.591, -0.02901, -1.849), (-8.591, -0.02903, -1.849), (-8.59, -0.02921, -1.849), (-8.591, -0.02908, -1.849), (-8.591, -0.02903, -1.849), (-8.591, -0.02981, -1.849), (-8.591, -0.02981, -1.849), (-8.59, -0.02979, -1.849), (-8.591, -0.0298, -1.849), (-8.591, -0.02981, -1.849), (-8.591, -0.0306, -1.849), (-8.591, -0.03058, -1.849), (-8.59, -0.03037, -1.849), (-8.591, -0.03052, -1.849), (-8.591, -0.03058, -1.849), (-8.591, -0.03139, -1.849), (-8.591, -0.03134, -1.849), (-8.589, -0.03094, -1.849), (-8.591, -0.03122, -1.849), (-8.591, -0.03134, -1.849), (-8.591, -0.03214, -1.849), (-8.591, -0.03208, -1.849), (-8.589, -0.03149, -1.849), (-8.59, -0.0319, -1.85), (-8.591, -0.03208, -1.849), (-8.591, -0.03286, -1.849), (-8.59, -0.03277, -1.849), (-8.589, -0.032, -1.849), (-8.59, -0.03255, -1.85), (-8.59, -0.03277, -1.849), (-8.59, -0.03352, -1.849), (-8.59, -0.03342, -1.849), (-8.589, -0.03248, -1.849), (-8.59, -0.03314, -1.85), (-8.59, -0.03342, -1.849), (-8.59, -0.03411, -1.849), (-8.589, -0.034, -1.849), (-8.588, -0.03292, -1.849), (-8.589, -0.03368, -1.85), (-8.589, -0.034, -1.85), (-8.589, -0.03464, -1.849), (-8.589, -0.0345, -1.849), (-8.588, -0.0333, -1.849), (-8.589, -0.03415, -1.85), (-8.589, -0.0345, -1.85), (-8.588, -0.03507, -1.849), (-8.588, -0.03493, -1.849), (-8.587, -0.03361, -1.849), (-8.588, -0.03454, -1.85), (-8.588, -0.03493, -1.85), (-8.588, -0.03542, -1.85), (-8.587, -0.03527, -1.849), (-8.587, -0.03387, -1.849), (-8.587, -0.03485, -1.85), (-8.588, -0.03527, -1.85), (-8.587, -0.03567, -1.85), (-8.587, -0.03551, -1.85), (-8.586, -0.03405, -1.849), (-8.587, -0.03508, -1.85), (-8.587, -0.03551, -1.85), (-8.586, -0.03582, -1.85), (-8.586, -0.03566, -1.85), (-8.586, -0.03415, -1.849), (-8.586, -0.03521, -1.85), (-8.586, -0.03566, -1.85), (-8.585, -0.03586, -1.85), (-8.585, -0.0357, -1.85), (-8.585, -0.03419, -1.85), (-8.585, -0.03525, -1.85), (-8.585, -0.0357, -1.85), (-8.584, -0.0358, -1.85), (-8.584, -0.03564, -1.85), (-8.585, -0.03414, -1.85), (-8.585, -0.0352, -1.85), (-8.585, -0.03564, -1.85), (-8.584, -0.03564, -1.85), (-8.584, -0.03548, -1.85), (-8.584, -0.03403, -1.85), (-8.584, -0.03505, -1.851), (-8.584, -0.03548, -1.85), (-8.583, -0.03538, -1.85), (-8.583, -0.03523, -1.85), (-8.584, -0.03383, -1.85), (-8.583, -0.03482, -1.851), (-8.583, -0.03523, -1.85), (-8.582, -0.03502, -1.85), (-8.582, -0.03488, -1.85), (-8.583, -0.03357, -1.85), (-8.583, -0.03449, -1.851), (-8.582, -0.03488, -1.851), (-8.582, -0.03457, -1.851), (-8.582, -0.03444, -1.85), (-8.583, -0.03325, -1.85), (-8.582, -0.03409, -1.851), (-8.582, -0.03444, -1.851), (-8.581, -0.03403, -1.851), (-8.581, -0.03392, -1.85), (-8.582, -0.03286, -1.85), (-8.581, -0.03361, -1.851), (-8.581, -0.03392, -1.851), (-8.58, -0.03343, -1.851), (-8.581, -0.03333, -1.85), (-8.582, -0.03242, -1.85), (-8.581, -0.03306, -1.851), (-8.581, -0.03333, -1.851), (-8.58, -0.03276, -1.851), (-8.58, -0.03268, -1.851), (-8.581, -0.03193, -1.85), (-8.581, -0.03246, -1.851), (-8.58, -0.03268, -1.851), (-8.58, -0.03204, -1.851), (-8.58, -0.03198, -1.851), (-8.581, -0.03141, -1.85), (-8.581, -0.03069, -1.851), (-8.58, -0.03198, -1.851), (-8.579, -0.03128, -1.851), (-8.58, -0.03124, -1.851), (-8.581, -0.03086, -1.85), (-8.581, -0.03014, -1.851), (-8.58, -0.03124, -1.851), (-8.579, -0.03049, -1.851), (-8.579, -0.03047, -1.851), (-8.581, -0.03029, -1.85), (-8.581, -0.02957, -1.851), (-8.579, -0.03047, -1.851), (-8.579, -0.02969, -1.851), (-8.579, -0.0297, -1.851), (-8.581, -0.02971, -1.85), (-8.581, -0.02899, -1.851), (-8.579, -0.0297, -1.851)], [], [(0, 5, 6, 1), (1, 6, 7, 2), (3, 8, 9, 4), (0, 4, 9, 5), (5, 10, 11, 6), (6, 11, 12, 7), (8, 13, 14, 9), (9, 14, 10, 5), (10, 15, 16, 11), (11, 16, 17, 12), (13, 18, 19, 14), (14, 19, 15, 10), (15, 20, 21, 16), (16, 21, 22, 17), (18, 23, 24, 19), (19, 24, 20, 15), (20, 25, 26, 21), (21, 26, 27, 22), (23, 28, 29, 24), (24, 29, 25, 20), (25, 30, 31, 26), (26, 31, 32, 27), (28, 33, 34, 29), (29, 34, 30, 25), (30, 35, 36, 31), (31, 36, 37, 32), (33, 38, 39, 34), (34, 39, 35, 30), (35, 40, 41, 36), (36, 41, 42, 37), (38, 43, 44, 39), (39, 44, 40, 35), (40, 45, 46, 41), (41, 46, 47, 42), (43, 48, 49, 44), (44, 49, 45, 40), (45, 50, 51, 46), (46, 51, 52, 47), (48, 53, 54, 49), (49, 54, 50, 45), (50, 55, 56, 51), (51, 56, 57, 52), (53, 58, 59, 54), (54, 59, 55, 50), (55, 60, 61, 56), (56, 61, 62, 57), (58, 63, 64, 59), (59, 64, 60, 55), (60, 65, 66, 61), (61, 66, 67, 62), (63, 68, 69, 64), (64, 69, 65, 60), (65, 70, 71, 66), (66, 71, 72, 67), (68, 73, 74, 69), (69, 74, 70, 65), (70, 75, 76, 71), (71, 76, 77, 72), (73, 78, 79, 74), (74, 79, 75, 70), (75, 80, 81, 76), (76, 81, 82, 77), (78, 83, 84, 79), (79, 84, 80, 75), (80, 85, 86, 81), (81, 86, 87, 82), (83, 88, 89, 84), (84, 89, 85, 80), (85, 90, 91, 86), (86, 91, 92, 87), (88, 93, 94, 89), (89, 94, 90, 85), (90, 95, 96, 91), (91, 96, 97, 92), (93, 98, 99, 94), (94, 99, 95, 90), (95, 100, 101, 96), (96, 101, 102, 97), (98, 103, 104, 99), (99, 104, 100, 95), (100, 105, 106, 101), (101, 106, 107, 102), (103, 108, 109, 104), (104, 109, 105, 100), (105, 110, 111, 106), (106, 111, 112, 107), (108, 113, 114, 109), (109, 114, 110, 105), (110, 115, 116, 111), (111, 116, 117, 112), (113, 118, 119, 114), (114, 119, 115, 110), (115, 120, 121, 116), (116, 121, 122, 117), (118, 123, 124, 119), (119, 124, 120, 115), (120, 125, 126, 121), (121, 126, 127, 122), (123, 128, 129, 124), (124, 129, 125, 120), (125, 130, 131, 126), (126, 131, 132, 127), (128, 133, 134, 129), (129, 134, 130, 125), (130, 135, 136, 131), (131, 136, 137, 132), (133, 138, 139, 134), (134, 139, 135, 130), (135, 140, 141, 136), (136, 141, 142, 137), (138, 143, 144, 139), (139, 144, 140, 135), (140, 145, 146, 141), (141, 146, 147, 142), (143, 148, 149, 144), (144, 149, 145, 140), (145, 150, 151, 146), (146, 151, 152, 147), (148, 153, 154, 149), (149, 154, 150, 145), (150, 155, 156, 151), (151, 156, 157, 152), (153, 158, 159, 154), (154, 159, 155, 150), (155, 160, 161, 156), (156, 161, 162, 157), (158, 163, 164, 159), (159, 164, 160, 155), (160, 165, 166, 161), (161, 166, 167, 162), (163, 168, 169, 164), (164, 169, 165, 160), (165, 170, 171, 166), (166, 171, 172, 167), (168, 173, 174, 169), (169, 174, 170, 165), (170, 175, 176, 171), (171, 176, 177, 172), (173, 178, 179, 174), (174, 179, 175, 170), (175, 180, 181, 176), (176, 181, 182, 177), (178, 183, 184, 179), (179, 184, 180, 175), (180, 185, 186, 181), (181, 186, 187, 182), (183, 188, 189, 184), (184, 189, 185, 180), (185, 190, 191, 186), (186, 191, 192, 187), (188, 193, 194, 189), (189, 194, 190, 185), (190, 195, 196, 191), (191, 196, 197, 192), (193, 198, 199, 194), (194, 199, 195, 190), (195, 200, 201, 196), (196, 201, 202, 197), (198, 203, 204, 199), (199, 204, 200, 195), (200, 205, 206, 201), (201, 206, 207, 202), (203, 208, 209, 204), (204, 209, 205, 200), (205, 210, 211, 206), (206, 211, 212, 207), (208, 213, 214, 209), (209, 214, 210, 205), (210, 215, 216, 211), (211, 216, 217, 212), (213, 218, 219, 214), (214, 219, 215, 210), (215, 220, 221, 216), (216, 221, 222, 217), (218, 223, 224, 219), (219, 224, 220, 215), (220, 225, 226, 221), (221, 226, 227, 222), (223, 228, 229, 224), (224, 229, 225, 220), (225, 230, 231, 226), (226, 231, 232, 227), (228, 233, 234, 229), (229, 234, 230, 225), (230, 235, 236, 231), (231, 236, 237, 232), (233, 238, 239, 234), (234, 239, 235, 230), (235, 0, 1, 236), (236, 1, 2, 237), (238, 3, 4, 239), (0, 235, 239, 4)])
me_toggle3_000.polygons.foreach_set('use_smooth', [True] * 192)
_uv = me_toggle3_000.uv_layers.new(name='UVMap')
_uv.uv.foreach_set('vector', [0.2733, 0.005465, 0.2777, 0.006392, 0.2774, 0.007288, 0.2731, 0.006388, 0.2731, 0.006388, 0.2774, 0.007288, 0.2751, 0.01552, 0.2719, 0.01485, 0.276, 0.01319, 0.2792, 0.01386, 0.2774, 0.007268, 0.2731, 0.006373, 0.2733, 0.005465, 0.2731, 0.006373, 0.2774, 0.007268, 0.2777, 0.006392, 0.2777, 0.006392, 0.2819, 0.007883, 0.2815, 0.008743, 0.2774, 0.007288, 0.2774, 0.007288, 0.2815, 0.008743, 0.2782, 0.0166, 0.2751, 0.01552, 0.2792, 0.01386, 0.2822, 0.01495, 0.2815, 0.008727, 0.2774, 0.007268, 0.2774, 0.007268, 0.2815, 0.008727, 0.2819, 0.007883, 0.2777, 0.006392, 0.2819, 0.007883, 0.2859, 0.00992, 0.2854, 0.01073, 0.2815, 0.008743, 0.2815, 0.008743, 0.2854, 0.01073, 0.2811, 0.01808, 0.2782, 0.0166, 0.2822, 0.01495, 0.2851, 0.01642, 0.2854, 0.01071, 0.2815, 0.008727, 0.2815, 0.008727, 0.2854, 0.01071, 0.2859, 0.00992, 0.2819, 0.007883, 0.2859, 0.00992, 0.2896, 0.01246, 0.289, 0.0132, 0.2854, 0.01073, 0.2854, 0.01073, 0.289, 0.0132, 0.2838, 0.01993, 0.2811, 0.01808, 0.2851, 0.01642, 0.2878, 0.01827, 0.2891, 0.01667, 0.2854, 0.01071, 0.2854, 0.01071, 0.2891, 0.01667, 0.2896, 0.01246, 0.2859, 0.00992, 0.2896, 0.01246, 0.2929, 0.01547, 0.2923, 0.01613, 0.289, 0.0132, 0.289, 0.0132, 0.2923, 0.01613, 0.2862, 0.02211, 0.2838, 0.01993, 0.2878, 0.01827, 0.2902, 0.02045, 0.2923, 0.01612, 0.2891, 0.01667, 0.2891, 0.01667, 0.2923, 0.01612, 0.2929, 0.01547, 0.2896, 0.01246, 0.2929, 0.01547, 0.2958, 0.0189, 0.2951, 0.01946, 0.2923, 0.01613, 0.2923, 0.01613, 0.2951, 0.01946, 0.2883, 0.0246, 0.2862, 0.02211, 0.2902, 0.02045, 0.2923, 0.02294, 0.2951, 0.01944, 0.2923, 0.01612, 0.2923, 0.01612, 0.2951, 0.01944, 0.2958, 0.0189, 0.2929, 0.01547, 0.2958, 0.0189, 0.2983, 0.02267, 0.2975, 0.02313, 0.2951, 0.01946, 0.2951, 0.01946, 0.2975, 0.02313, 0.2901, 0.02733, 0.2883, 0.0246, 0.2923, 0.02294, 0.2941, 0.02568, 0.2959, 0.02468, 0.2951, 0.01944, 0.2951, 0.01944, 0.2959, 0.02468, 0.2983, 0.02267, 0.2958, 0.0189, 0.2983, 0.02267, 0.3002, 0.02674, 0.2994, 0.02709, 0.2975, 0.02313, 0.2975, 0.02313, 0.2994, 0.02709, 0.2915, 0.03029, 0.2901, 0.02733, 0.2941, 0.02568, 0.2955, 0.02863, 0.2974, 0.02787, 0.2959, 0.02468, 0.2959, 0.02468, 0.2974, 0.02787, 0.3002, 0.02674, 0.2983, 0.02267, 0.3002, 0.02674, 0.3016, 0.03103, 0.3007, 0.03127, 0.2994, 0.02709, 0.2994, 0.02709, 0.3007, 0.03127, 0.2925, 0.0334, 0.2915, 0.03029, 0.2955, 0.02863, 0.2965, 0.03174, 0.2985, 0.03124, 0.2974, 0.02787, 0.2974, 0.02787, 0.2985, 0.03124, 0.3016, 0.03103, 0.3002, 0.02674, 0.3016, 0.03103, 0.3024, 0.03546, 0.3015, 0.03558, 0.3007, 0.03127, 0.3007, 0.03127, 0.3015, 0.03558, 0.2931, 0.03662, 0.2925, 0.0334, 0.2965, 0.03174, 0.2971, 0.03496, 0.3015, 0.03557, 0.2985, 0.03124, 0.2985, 0.03124, 0.3015, 0.03557, 0.3024, 0.03546, 0.3016, 0.03103, 0.3024, 0.03546, 0.3027, 0.03997, 0.3017, 0.03997, 0.3015, 0.03558, 0.3015, 0.03558, 0.3017, 0.03997, 0.2933, 0.03989, 0.2931, 0.03662, 0.2971, 0.03496, 0.2973, 0.03823, 0.2993, 0.03826, 0.3015, 0.03557, 0.3015, 0.03557, 0.2993, 0.03826, 0.3027, 0.03997, 0.3024, 0.03546, 0.3027, 0.03997, 0.3023, 0.04447, 0.3014, 0.04435, 0.3017, 0.03997, 0.3017, 0.03997, 0.3014, 0.04435, 0.293, 0.04315, 0.2933, 0.03989, 0.2973, 0.03823, 0.2971, 0.0415, 0.2991, 0.04179, 0.2993, 0.03826, 0.2993, 0.03826, 0.2991, 0.04179, 0.3023, 0.04447, 0.3027, 0.03997, 0.3023, 0.04447, 0.3014, 0.04889, 0.3005, 0.04865, 0.3014, 0.04435, 0.3014, 0.04435, 0.3005, 0.04865, 0.2923, 0.04637, 0.293, 0.04315, 0.2971, 0.0415, 0.2964, 0.0447, 0.2983, 0.04526, 0.2991, 0.04179, 0.2991, 0.04179, 0.2983, 0.04526, 0.3014, 0.04889, 0.3023, 0.04447, 0.3014, 0.04889, 0.2999, 0.05315, 0.2991, 0.05279, 0.3005, 0.04865, 0.3005, 0.04865, 0.2991, 0.05279, 0.2913, 0.04945, 0.2923, 0.04637, 0.2964, 0.0447, 0.2953, 0.04779, 0.299, 0.05278, 0.2983, 0.04526, 0.2983, 0.04526, 0.299, 0.05278, 0.2999, 0.05315, 0.3014, 0.04889, 0.2999, 0.05315, 0.2979, 0.05717, 0.2971, 0.05671, 0.2991, 0.05279, 0.2991, 0.05279, 0.2971, 0.05671, 0.2898, 0.05238, 0.2913, 0.04945, 0.2953, 0.04779, 0.2938, 0.05072, 0.2971, 0.0567, 0.299, 0.05278, 0.299, 0.05278, 0.2971, 0.0567, 0.2979, 0.05717, 0.2999, 0.05315, 0.2979, 0.05717, 0.2953, 0.0609, 0.2946, 0.06034, 0.2971, 0.05671, 0.2971, 0.05671, 0.2946, 0.06034, 0.2879, 0.05508, 0.2898, 0.05238, 0.2938, 0.05072, 0.292, 0.05343, 0.2946, 0.06032, 0.2971, 0.0567, 0.2971, 0.0567, 0.2946, 0.06032, 0.2953, 0.0609, 0.2979, 0.05717, 0.2953, 0.0609, 0.2923, 0.06427, 0.2917, 0.06361, 0.2946, 0.06034, 0.2946, 0.06034, 0.2917, 0.06361, 0.2858, 0.05752, 0.2879, 0.05508, 0.292, 0.05343, 0.2898, 0.05586, 0.2917, 0.0636, 0.2946, 0.06032, 0.2946, 0.06032, 0.2917, 0.0636, 0.2923, 0.06427, 0.2953, 0.0609, 0.2923, 0.06427, 0.2889, 0.06721, 0.2884, 0.06648, 0.2917, 0.06361, 0.2917, 0.06361, 0.2884, 0.06648, 0.2833, 0.05966, 0.2858, 0.05752, 0.2898, 0.05586, 0.2873, 0.058, 0.2884, 0.06646, 0.2917, 0.0636, 0.2917, 0.0636, 0.2884, 0.06646, 0.2889, 0.06721, 0.2923, 0.06427, 0.2889, 0.06721, 0.2852, 0.06968, 0.2847, 0.06888, 0.2884, 0.06648, 0.2884, 0.06648, 0.2847, 0.06888, 0.2806, 0.06145, 0.2833, 0.05966, 0.2873, 0.058, 0.2846, 0.05979, 0.2847, 0.06886, 0.2884, 0.06646, 0.2884, 0.06646, 0.2847, 0.06886, 0.2852, 0.06968, 0.2889, 0.06721, 0.2852, 0.06968, 0.2811, 0.07163, 0.2808, 0.07078, 0.2847, 0.06888, 0.2847, 0.06888, 0.2808, 0.07078, 0.2776, 0.06287, 0.2806, 0.06145, 0.2846, 0.05979, 0.2799, 0.06842, 0.2808, 0.07077, 0.2847, 0.06886, 0.2847, 0.06886, 0.2808, 0.07077, 0.2811, 0.07163, 0.2852, 0.06968, 0.2811, 0.07163, 0.2769, 0.07304, 0.2766, 0.07215, 0.2808, 0.07078, 0.2808, 0.07078, 0.2766, 0.07215, 0.2745, 0.06389, 0.2776, 0.06287, 0.2799, 0.06842, 0.276, 0.06969, 0.2766, 0.07214, 0.2808, 0.07077, 0.2808, 0.07077, 0.2766, 0.07214, 0.2769, 0.07304, 0.2811, 0.07163, 0.2769, 0.07304, 0.2725, 0.07388, 0.2724, 0.07297, 0.2766, 0.07215, 0.2766, 0.07215, 0.2724, 0.07297, 0.2713, 0.0645, 0.2745, 0.06389, 0.276, 0.06969, 0.2721, 0.07044, 0.2723, 0.07295, 0.2766, 0.07214, 0.2766, 0.07214, 0.2723, 0.07295, 0.2725, 0.07388, 0.2769, 0.07304, 0.2725, 0.07388, 0.268, 0.07413, 0.268, 0.07321, 0.2724, 0.07297, 0.2724, 0.07297, 0.268, 0.07321, 0.2681, 0.06468, 0.2713, 0.0645, 0.2721, 0.07044, 0.268, 0.07067, 0.268, 0.07319, 0.2723, 0.07295, 0.2723, 0.07295, 0.268, 0.07319, 0.268, 0.07413, 0.2725, 0.07388, 0.268, 0.07413, 0.2635, 0.07379, 0.2636, 0.07288, 0.268, 0.07321, 0.268, 0.07321, 0.2636, 0.07288, 0.2649, 0.06444, 0.2681, 0.06468, 0.268, 0.07067, 0.264, 0.07036, 0.2636, 0.07286, 0.268, 0.07319, 0.268, 0.07319, 0.2636, 0.07286, 0.2635, 0.07379, 0.268, 0.07413, 0.2635, 0.07379, 0.2591, 0.07286, 0.2594, 0.07198, 0.2636, 0.07288, 0.2636, 0.07288, 0.2594, 0.07198, 0.2617, 0.06376, 0.2649, 0.06444, 0.264, 0.07036, 0.2601, 0.06952, 0.2594, 0.07197, 0.2636, 0.07286, 0.2636, 0.07286, 0.2594, 0.07197, 0.2591, 0.07286, 0.2635, 0.07379, 0.2591, 0.07286, 0.2549, 0.07137, 0.2553, 0.07053, 0.2594, 0.07198, 0.2594, 0.07198, 0.2553, 0.07053, 0.2586, 0.06268, 0.2617, 0.06376, 0.2601, 0.06952, 0.2562, 0.06818, 0.2553, 0.07051, 0.2594, 0.07197, 0.2594, 0.07197, 0.2553, 0.07051, 0.2549, 0.07137, 0.2591, 0.07286, 0.2549, 0.07137, 0.2509, 0.06933, 0.2514, 0.06855, 0.2553, 0.07053, 0.2553, 0.07053, 0.2514, 0.06855, 0.2557, 0.0612, 0.2586, 0.06268, 0.2562, 0.06818, 0.2527, 0.06635, 0.2514, 0.06853, 0.2553, 0.07051, 0.2553, 0.07051, 0.2514, 0.06853, 0.2509, 0.06933, 0.2549, 0.07137, 0.2509, 0.06933, 0.2472, 0.06679, 0.2478, 0.06607, 0.2514, 0.06855, 0.2514, 0.06855, 0.2478, 0.06607, 0.253, 0.05935, 0.2557, 0.0612, 0.2527, 0.06635, 0.2493, 0.06406, 0.2478, 0.06605, 0.2514, 0.06853, 0.2514, 0.06853, 0.2478, 0.06605, 0.2472, 0.06679, 0.2509, 0.06933, 0.2472, 0.06679, 0.2439, 0.06378, 0.2445, 0.06314, 0.2478, 0.06607, 0.2478, 0.06607, 0.2445, 0.06314, 0.2506, 0.05717, 0.253, 0.05935, 0.2493, 0.06406, 0.2463, 0.06135, 0.2445, 0.06312, 0.2478, 0.06605, 0.2478, 0.06605, 0.2445, 0.06312, 0.2439, 0.06378, 0.2472, 0.06679, 0.2439, 0.06378, 0.241, 0.06036, 0.2417, 0.05981, 0.2445, 0.06314, 0.2445, 0.06314, 0.2417, 0.05981, 0.2485, 0.05468, 0.2506, 0.05717, 0.2463, 0.06135, 0.2437, 0.05827, 0.2417, 0.05979, 0.2445, 0.06312, 0.2445, 0.06312, 0.2417, 0.05979, 0.241, 0.06036, 0.2439, 0.06378, 0.241, 0.06036, 0.2385, 0.05658, 0.2393, 0.05614, 0.2417, 0.05981, 0.2417, 0.05981, 0.2393, 0.05614, 0.2467, 0.05194, 0.2485, 0.05468, 0.2437, 0.05827, 0.2415, 0.05487, 0.2393, 0.05612, 0.2417, 0.05979, 0.2417, 0.05979, 0.2393, 0.05612, 0.2385, 0.05658, 0.241, 0.06036, 0.2385, 0.05658, 0.2366, 0.05251, 0.2374, 0.05218, 0.2393, 0.05614, 0.2393, 0.05614, 0.2374, 0.05218, 0.2453, 0.04899, 0.2467, 0.05194, 0.2415, 0.05487, 0.2398, 0.05121, 0.2374, 0.05217, 0.2393, 0.05612, 0.2393, 0.05612, 0.2374, 0.05217, 0.2366, 0.05251, 0.2385, 0.05658, 0.2366, 0.05251, 0.2352, 0.04823, 0.2361, 0.04801, 0.2374, 0.05218, 0.2374, 0.05218, 0.2361, 0.04801, 0.2443, 0.04588, 0.2453, 0.04899, 0.2398, 0.05121, 0.2385, 0.04735, 0.2361, 0.04799, 0.2374, 0.05217, 0.2374, 0.05217, 0.2361, 0.04799, 0.2352, 0.04823, 0.2366, 0.05251, 0.2352, 0.04823, 0.2344, 0.04379, 0.2353, 0.04369, 0.2361, 0.04801, 0.2361, 0.04801, 0.2353, 0.04369, 0.2437, 0.04266, 0.2443, 0.04588, 0.2385, 0.04735, 0.2378, 0.04336, 0.2353, 0.04367, 0.2361, 0.04799, 0.2361, 0.04799, 0.2353, 0.04367, 0.2344, 0.04379, 0.2352, 0.04823, 0.2344, 0.04379, 0.2341, 0.03928, 0.235, 0.0393, 0.2353, 0.04369, 0.2353, 0.04369, 0.235, 0.0393, 0.2435, 0.03939, 0.2437, 0.04266, 0.2378, 0.04336, 0.2376, 0.03931, 0.235, 0.03929, 0.2353, 0.04367, 0.2353, 0.04367, 0.235, 0.03929, 0.2341, 0.03928, 0.2344, 0.04379, 0.2341, 0.03928, 0.2345, 0.03478, 0.2354, 0.03492, 0.235, 0.0393, 0.235, 0.0393, 0.2354, 0.03492, 0.2438, 0.03613, 0.2435, 0.03939, 0.2376, 0.03931, 0.2379, 0.03525, 0.2354, 0.0349, 0.235, 0.03929, 0.235, 0.03929, 0.2354, 0.0349, 0.2345, 0.03478, 0.2341, 0.03928, 0.2345, 0.03478, 0.2354, 0.03037, 0.2363, 0.03062, 0.2354, 0.03492, 0.2354, 0.03492, 0.2363, 0.03062, 0.2445, 0.03292, 0.2438, 0.03613, 0.2379, 0.03525, 0.2387, 0.03127, 0.2363, 0.03061, 0.2354, 0.0349, 0.2354, 0.0349, 0.2363, 0.03061, 0.2354, 0.03037, 0.2345, 0.03478, 0.2354, 0.03037, 0.2369, 0.02611, 0.2377, 0.02648, 0.2363, 0.03062, 0.2363, 0.03062, 0.2377, 0.02648, 0.2455, 0.02983, 0.2445, 0.03292, 0.2387, 0.03127, 0.24, 0.02744, 0.2377, 0.02646, 0.2363, 0.03061, 0.2363, 0.03061, 0.2377, 0.02646, 0.2369, 0.02611, 0.2354, 0.03037, 0.2369, 0.02611, 0.2389, 0.02208, 0.2397, 0.02255, 0.2377, 0.02648, 0.2377, 0.02648, 0.2397, 0.02255, 0.247, 0.0269, 0.2455, 0.02983, 0.24, 0.02744, 0.2419, 0.02382, 0.2397, 0.02254, 0.2377, 0.02646, 0.2377, 0.02646, 0.2397, 0.02254, 0.2389, 0.02208, 0.2369, 0.02611, 0.2389, 0.02208, 0.2415, 0.01835, 0.2422, 0.01893, 0.2397, 0.02255, 0.2397, 0.02255, 0.2422, 0.01893, 0.2488, 0.0242, 0.247, 0.0269, 0.2419, 0.02382, 0.2441, 0.02046, 0.2422, 0.01891, 0.2397, 0.02254, 0.2397, 0.02254, 0.2422, 0.01891, 0.2415, 0.01835, 0.2389, 0.02208, 0.2415, 0.01835, 0.2445, 0.01499, 0.2451, 0.01566, 0.2422, 0.01893, 0.2422, 0.01893, 0.2451, 0.01566, 0.251, 0.02176, 0.2488, 0.0242, 0.2441, 0.02046, 0.2468, 0.01744, 0.2451, 0.01564, 0.2422, 0.01891, 0.2422, 0.01891, 0.2451, 0.01564, 0.2445, 0.01499, 0.2415, 0.01835, 0.2445, 0.01499, 0.2479, 0.01204, 0.2484, 0.01279, 0.2451, 0.01566, 0.2451, 0.01566, 0.2484, 0.01279, 0.2535, 0.01962, 0.251, 0.02176, 0.2468, 0.01744, 0.2499, 0.01479, 0.2484, 0.01278, 0.2451, 0.01564, 0.2451, 0.01564, 0.2484, 0.01278, 0.2479, 0.01204, 0.2445, 0.01499, 0.2479, 0.01204, 0.2516, 0.009571, 0.2521, 0.0104, 0.2484, 0.01279, 0.2484, 0.01279, 0.2521, 0.0104, 0.2562, 0.01783, 0.2535, 0.01962, 0.2499, 0.01479, 0.2533, 0.01257, 0.2521, 0.01038, 0.2484, 0.01278, 0.2484, 0.01278, 0.2521, 0.01038, 0.2516, 0.009571, 0.2479, 0.01204, 0.2516, 0.009571, 0.2557, 0.007621, 0.256, 0.008485, 0.2521, 0.0104, 0.2521, 0.0104, 0.256, 0.008485, 0.2592, 0.01642, 0.2562, 0.01783, 0.2533, 0.01257, 0.2632, 0.01475, 0.256, 0.008469, 0.2521, 0.01038, 0.2521, 0.01038, 0.256, 0.008469, 0.2557, 0.007621, 0.2516, 0.009571, 0.2557, 0.007621, 0.2599, 0.00621, 0.2602, 0.007114, 0.256, 0.008485, 0.256, 0.008485, 0.2602, 0.007114, 0.2622, 0.01539, 0.2592, 0.01642, 0.2632, 0.01475, 0.2663, 0.01373, 0.2601, 0.007094, 0.256, 0.008469, 0.256, 0.008469, 0.2601, 0.007094, 0.2599, 0.00621, 0.2557, 0.007621, 0.2599, 0.00621, 0.2643, 0.005378, 0.2644, 0.006301, 0.2602, 0.007114, 0.2602, 0.007114, 0.2644, 0.006301, 0.2654, 0.01478, 0.2622, 0.01539, 0.2663, 0.01373, 0.2695, 0.01313, 0.2644, 0.006285, 0.2601, 0.007094, 0.2601, 0.007094, 0.2644, 0.006285, 0.2643, 0.005378, 0.2599, 0.00621, 0.2643, 0.005378, 0.2688, 0.005124, 0.2688, 0.006059, 0.2644, 0.006301, 0.2644, 0.006301, 0.2688, 0.006059, 0.2687, 0.0146, 0.2654, 0.01478, 0.2695, 0.01313, 0.2727, 0.01294, 0.2688, 0.006044, 0.2644, 0.006285, 0.2644, 0.006285, 0.2688, 0.006044, 0.2688, 0.005124, 0.2643, 0.005378, 0.2688, 0.005124, 0.2733, 0.005465, 0.2731, 0.006388, 0.2688, 0.006059, 0.2688, 0.006059, 0.2731, 0.006388, 0.2719, 0.01485, 0.2687, 0.0146, 0.2727, 0.01294, 0.276, 0.01319, 0.2731, 0.006373, 0.2688, 0.006044, 0.2733, 0.005465, 0.2688, 0.005124, 0.2688, 0.006044, 0.2731, 0.006373])
me_toggle3_000.materials.append(mat_panelparts)
me_toggle3_000.use_remesh_preserve_volume = False
me_toggle3_000.use_remesh_preserve_attributes = False
me_toggle3_000.use_mirror_vertex_groups = False
me_toggle3_000.update()
me_indicator_low_hyd_pres_003 = bpy.data.meshes.new('indicator-low-hyd-pres.003')
me_indicator_low_hyd_pres_003.from_pydata([(-8.589, -0.02946, -1.848), (-8.59, -0.02939, -1.85), (-8.589, -0.03114, -1.85), (-8.588, -0.03093, -1.848), (-8.588, -0.03223, -1.848), (-8.589, -0.03268, -1.85), (-8.587, -0.03377, -1.85), (-8.587, -0.03315, -1.848), (-8.585, -0.03356, -1.848), (-8.586, -0.03425, -1.85), (-8.584, -0.03405, -1.851), (-8.584, -0.03338, -1.849), (-8.582, -0.03266, -1.849), (-8.582, -0.03319, -1.851), (-8.581, -0.0318, -1.851), (-8.582, -0.03149, -1.849), (-8.581, -0.03007, -1.849), (-8.581, -0.03011, -1.851), (-8.581, -0.02835, -1.851), (-8.581, -0.02859, -1.849), (-8.582, -0.0273, -1.849), (-8.582, -0.02682, -1.851), (-8.583, -0.02572, -1.851), (-8.583, -0.02638, -1.849), (-8.585, -0.02597, -1.848), (-8.585, -0.02524, -1.85), (-8.587, -0.02545, -1.85), (-8.586, -0.02614, -1.848), (-8.587, -0.02687, -1.848), (-8.588, -0.02631, -1.85), (-8.589, -0.02769, -1.85), (-8.588, -0.02803, -1.848), (-8.587, -0.03158, -1.847), (-8.586, -0.03225, -1.847), (-8.584, -0.03242, -1.848), (-8.587, -0.02955, -1.847), (-8.587, -0.02851, -1.847), (-8.583, -0.0273, -1.848), (-8.583, -0.03189, -1.848), (-8.582, -0.03, -1.848), (-8.582, -0.02892, -1.848), (-8.587, -0.03063, -1.847), (-8.585, -0.027, -1.848), (-8.586, -0.02713, -1.847), (-8.587, -0.02766, -1.847), (-8.582, -0.03104, -1.848), (-8.585, -0.03255, -1.847), (-8.583, -0.02797, -1.848), (-8.586, -0.03089, -1.847), (-8.585, -0.0313, -1.847), (-8.585, -0.02978, -1.847), (-8.584, -0.0314, -1.847), (-8.586, -0.02964, -1.847), (-8.586, -0.029, -1.847), (-8.584, -0.02826, -1.847), (-8.584, -0.03108, -1.847), (-8.583, -0.02991, -1.847), (-8.583, -0.02925, -1.847), (-8.586, -0.0303, -1.847), (-8.585, -0.02807, -1.847), (-8.585, -0.02815, -1.847), (-8.586, -0.02848, -1.847), (-8.583, -0.03055, -1.847), (-8.585, -0.03148, -1.847), (-8.583, -0.02867, -1.847)], [], [(3, 0, 1, 2), (8, 11, 34, 46), (4, 7, 33, 32), (2, 5, 4, 3), (5, 6, 7, 4), (16, 19, 40, 39), (20, 23, 37, 47), (6, 9, 8, 7), (9, 10, 11, 8), (7, 8, 46, 33), (27, 28, 44, 43), (10, 13, 12, 11), (13, 14, 15, 12), (11, 12, 38, 34), (24, 27, 43, 42), (14, 17, 16, 15), (17, 18, 19, 16), (12, 15, 45, 38), (19, 20, 47, 40), (18, 21, 20, 19), (21, 22, 23, 20), (3, 4, 32, 41), (15, 16, 39, 45), (22, 25, 24, 23), (25, 26, 27, 24), (31, 0, 35, 36), (0, 3, 41, 35), (26, 29, 28, 27), (29, 30, 31, 28), (23, 24, 42, 37), (28, 31, 36, 44), (0, 31, 30, 1), (43, 44, 61, 60), (40, 47, 64, 57), (42, 43, 60, 59), (38, 45, 62, 55), (37, 42, 59, 54), (32, 33, 49, 48), (41, 32, 48, 58), (46, 34, 51, 63), (35, 41, 58, 52), (33, 46, 63, 49), (39, 40, 57, 56), (34, 38, 55, 51), (45, 39, 56, 62), (44, 36, 53, 61), (47, 37, 54, 64), (36, 35, 52, 53), (58, 50, 52), (48, 50, 58), (49, 50, 48), (63, 50, 49), (51, 50, 63), (55, 50, 51), (62, 50, 55), (56, 50, 62), (57, 50, 56), (64, 50, 57), (54, 50, 64), (59, 50, 54), (60, 50, 59), (61, 50, 60), (53, 50, 61), (52, 50, 53)])
me_indicator_low_hyd_pres_003.polygons.foreach_set('use_smooth', [True] * 64)
_uv = me_indicator_low_hyd_pres_003.uv_layers.new(name='UVMap')
_uv.uv.foreach_set('vector', [0.4258, 0.4677, 0.4342, 0.4695, 0.4338, 0.4905, 0.4175, 0.487, 0.4127, 0.4473, 0.4145, 0.4389, 0.4145, 0.4389, 0.4127, 0.4473, 0.4188, 0.4628, 0.4142, 0.4556, 0.4142, 0.4556, 0.4188, 0.4628, 0.4175, 0.487, 0.4037, 0.4774, 0.4188, 0.4628, 0.4258, 0.4677, 0.4037, 0.4774, 0.3947, 0.4633, 0.4142, 0.4556, 0.4188, 0.4628, 0.435, 0.4258, 0.4433, 0.4276, 0.4433, 0.4276, 0.435, 0.4258, 0.4503, 0.4325, 0.4549, 0.4396, 0.4549, 0.4396, 0.4503, 0.4325, 0.3947, 0.4633, 0.3917, 0.4469, 0.4127, 0.4473, 0.4142, 0.4556, 0.3917, 0.4469, 0.3953, 0.4305, 0.4145, 0.4389, 0.4127, 0.4473, 0.4142, 0.4556, 0.4127, 0.4473, 0.4127, 0.4473, 0.4142, 0.4556, 0.4546, 0.4564, 0.4497, 0.4634, 0.4497, 0.4634, 0.4546, 0.4564, 0.3953, 0.4305, 0.4048, 0.4168, 0.4194, 0.4319, 0.4145, 0.4389, 0.4048, 0.4168, 0.4189, 0.4077, 0.4266, 0.4273, 0.4194, 0.4319, 0.4145, 0.4389, 0.4194, 0.4319, 0.4194, 0.4319, 0.4145, 0.4389, 0.4564, 0.448, 0.4546, 0.4564, 0.4546, 0.4564, 0.4564, 0.448, 0.4189, 0.4077, 0.4353, 0.4048, 0.435, 0.4258, 0.4266, 0.4273, 0.4353, 0.4048, 0.4517, 0.4083, 0.4433, 0.4276, 0.435, 0.4258, 0.4194, 0.4319, 0.4266, 0.4273, 0.4266, 0.4273, 0.4194, 0.4319, 0.4433, 0.4276, 0.4503, 0.4325, 0.4503, 0.4325, 0.4433, 0.4276, 0.4517, 0.4083, 0.4654, 0.4179, 0.4503, 0.4325, 0.4433, 0.4276, 0.4654, 0.4179, 0.4745, 0.4319, 0.4549, 0.4396, 0.4503, 0.4325, 0.4258, 0.4677, 0.4188, 0.4628, 0.4188, 0.4628, 0.4258, 0.4677, 0.4266, 0.4273, 0.435, 0.4258, 0.435, 0.4258, 0.4266, 0.4273, 0.4745, 0.4319, 0.4774, 0.4484, 0.4564, 0.448, 0.4549, 0.4396, 0.4774, 0.4484, 0.4739, 0.4648, 0.4546, 0.4564, 0.4564, 0.448, 0.4426, 0.468, 0.4342, 0.4695, 0.4342, 0.4695, 0.4426, 0.468, 0.4342, 0.4695, 0.4258, 0.4677, 0.4258, 0.4677, 0.4342, 0.4695, 0.4739, 0.4648, 0.4643, 0.4785, 0.4497, 0.4634, 0.4546, 0.4564, 0.4643, 0.4785, 0.4503, 0.4875, 0.4426, 0.468, 0.4497, 0.4634, 0.4549, 0.4396, 0.4564, 0.448, 0.4564, 0.448, 0.4549, 0.4396, 0.4497, 0.4634, 0.4426, 0.468, 0.4426, 0.468, 0.4497, 0.4634, 0.4342, 0.4695, 0.4426, 0.468, 0.4503, 0.4875, 0.4338, 0.4905, 0.4546, 0.4564, 0.4497, 0.4634, 0.4497, 0.4634, 0.4546, 0.4564, 0.4433, 0.4276, 0.4503, 0.4325, 0.4503, 0.4325, 0.4433, 0.4276, 0.4564, 0.448, 0.4546, 0.4564, 0.4546, 0.4564, 0.4564, 0.448, 0.4194, 0.4319, 0.4266, 0.4273, 0.4266, 0.4273, 0.4194, 0.4319, 0.4549, 0.4396, 0.4564, 0.448, 0.4564, 0.448, 0.4549, 0.4396, 0.4188, 0.4628, 0.4142, 0.4556, 0.4142, 0.4556, 0.4188, 0.4628, 0.4258, 0.4677, 0.4188, 0.4628, 0.4188, 0.4628, 0.4258, 0.4677, 0.4127, 0.4473, 0.4145, 0.4389, 0.4145, 0.4389, 0.4127, 0.4473, 0.4342, 0.4695, 0.4258, 0.4677, 0.4258, 0.4677, 0.4342, 0.4695, 0.4142, 0.4556, 0.4127, 0.4473, 0.4127, 0.4473, 0.4142, 0.4556, 0.435, 0.4258, 0.4433, 0.4276, 0.4433, 0.4276, 0.435, 0.4258, 0.4145, 0.4389, 0.4194, 0.4319, 0.4194, 0.4319, 0.4145, 0.4389, 0.4266, 0.4273, 0.435, 0.4258, 0.435, 0.4258, 0.4266, 0.4273, 0.4497, 0.4634, 0.4426, 0.468, 0.4426, 0.468, 0.4497, 0.4634, 0.4503, 0.4325, 0.4549, 0.4396, 0.4549, 0.4396, 0.4503, 0.4325, 0.4426, 0.468, 0.4342, 0.4695, 0.4342, 0.4695, 0.4426, 0.468, 0.4258, 0.4677, 0.4346, 0.4476, 0.4342, 0.4695, 0.4188, 0.4628, 0.4346, 0.4476, 0.4258, 0.4677, 0.4142, 0.4556, 0.4346, 0.4476, 0.4188, 0.4628, 0.4127, 0.4473, 0.4346, 0.4476, 0.4142, 0.4556, 0.4145, 0.4389, 0.4346, 0.4476, 0.4127, 0.4473, 0.4194, 0.4319, 0.4346, 0.4476, 0.4145, 0.4389, 0.4266, 0.4273, 0.4346, 0.4476, 0.4194, 0.4319, 0.435, 0.4258, 0.4346, 0.4476, 0.4266, 0.4273, 0.4433, 0.4276, 0.4346, 0.4476, 0.435, 0.4258, 0.4503, 0.4325, 0.4346, 0.4476, 0.4433, 0.4276, 0.4549, 0.4396, 0.4346, 0.4476, 0.4503, 0.4325, 0.4564, 0.448, 0.4346, 0.4476, 0.4549, 0.4396, 0.4546, 0.4564, 0.4346, 0.4476, 0.4564, 0.448, 0.4497, 0.4634, 0.4346, 0.4476, 0.4546, 0.4564, 0.4426, 0.468, 0.4346, 0.4476, 0.4497, 0.4634, 0.4342, 0.4695, 0.4346, 0.4476, 0.4426, 0.468])
me_indicator_low_hyd_pres_003.materials.append(mat_panelparts)
me_indicator_low_hyd_pres_003.use_remesh_preserve_volume = False
me_indicator_low_hyd_pres_003.use_remesh_preserve_attributes = False
me_indicator_low_hyd_pres_003.use_mirror_vertex_groups = False
me_indicator_low_hyd_pres_003.update()
me_indicator_low_hyd_pres_002 = bpy.data.meshes.new('indicator-low-hyd-pres.002')
me_indicator_low_hyd_pres_002.from_pydata([(-8.589, -0.02946, -1.848), (-8.59, -0.02939, -1.85), (-8.589, -0.03114, -1.85), (-8.588, -0.03093, -1.848), (-8.588, -0.03223, -1.848), (-8.589, -0.03268, -1.85), (-8.587, -0.03377, -1.85), (-8.587, -0.03315, -1.848), (-8.585, -0.03356, -1.848), (-8.586, -0.03425, -1.85), (-8.584, -0.03405, -1.851), (-8.584, -0.03338, -1.849), (-8.582, -0.03266, -1.849), (-8.582, -0.03319, -1.851), (-8.581, -0.0318, -1.851), (-8.582, -0.03149, -1.849), (-8.581, -0.03007, -1.849), (-8.581, -0.03011, -1.851), (-8.581, -0.02835, -1.851), (-8.581, -0.02859, -1.849), (-8.582, -0.0273, -1.849), (-8.582, -0.02682, -1.851), (-8.583, -0.02572, -1.851), (-8.583, -0.02638, -1.849), (-8.585, -0.02597, -1.848), (-8.585, -0.02524, -1.85), (-8.587, -0.02545, -1.85), (-8.586, -0.02614, -1.848), (-8.587, -0.02687, -1.848), (-8.588, -0.02631, -1.85), (-8.589, -0.02769, -1.85), (-8.588, -0.02803, -1.848), (-8.587, -0.03158, -1.847), (-8.586, -0.03225, -1.847), (-8.584, -0.03242, -1.848), (-8.587, -0.02955, -1.847), (-8.587, -0.02851, -1.847), (-8.583, -0.0273, -1.848), (-8.583, -0.03189, -1.848), (-8.582, -0.03, -1.848), (-8.582, -0.02892, -1.848), (-8.587, -0.03063, -1.847), (-8.585, -0.027, -1.848), (-8.586, -0.02713, -1.847), (-8.587, -0.02766, -1.847), (-8.582, -0.03104, -1.848), (-8.585, -0.03255, -1.847), (-8.583, -0.02797, -1.848), (-8.586, -0.03089, -1.847), (-8.585, -0.0313, -1.847), (-8.585, -0.02978, -1.847), (-8.584, -0.0314, -1.847), (-8.586, -0.02964, -1.847), (-8.586, -0.029, -1.847), (-8.584, -0.02826, -1.847), (-8.584, -0.03108, -1.847), (-8.583, -0.02991, -1.847), (-8.583, -0.02925, -1.847), (-8.586, -0.0303, -1.847), (-8.585, -0.02807, -1.847), (-8.585, -0.02815, -1.847), (-8.586, -0.02848, -1.847), (-8.583, -0.03055, -1.847), (-8.585, -0.03148, -1.847), (-8.583, -0.02867, -1.847)], [], [(3, 0, 1, 2), (8, 11, 34, 46), (4, 7, 33, 32), (2, 5, 4, 3), (5, 6, 7, 4), (16, 19, 40, 39), (20, 23, 37, 47), (6, 9, 8, 7), (9, 10, 11, 8), (7, 8, 46, 33), (27, 28, 44, 43), (10, 13, 12, 11), (13, 14, 15, 12), (11, 12, 38, 34), (24, 27, 43, 42), (14, 17, 16, 15), (17, 18, 19, 16), (12, 15, 45, 38), (19, 20, 47, 40), (18, 21, 20, 19), (21, 22, 23, 20), (3, 4, 32, 41), (15, 16, 39, 45), (22, 25, 24, 23), (25, 26, 27, 24), (31, 0, 35, 36), (0, 3, 41, 35), (26, 29, 28, 27), (29, 30, 31, 28), (23, 24, 42, 37), (28, 31, 36, 44), (0, 31, 30, 1), (43, 44, 61, 60), (40, 47, 64, 57), (42, 43, 60, 59), (38, 45, 62, 55), (37, 42, 59, 54), (32, 33, 49, 48), (41, 32, 48, 58), (46, 34, 51, 63), (35, 41, 58, 52), (33, 46, 63, 49), (39, 40, 57, 56), (34, 38, 55, 51), (45, 39, 56, 62), (44, 36, 53, 61), (47, 37, 54, 64), (36, 35, 52, 53), (58, 50, 52), (48, 50, 58), (49, 50, 48), (63, 50, 49), (51, 50, 63), (55, 50, 51), (62, 50, 55), (56, 50, 62), (57, 50, 56), (64, 50, 57), (54, 50, 64), (59, 50, 54), (60, 50, 59), (61, 50, 60), (53, 50, 61), (52, 50, 53)])
me_indicator_low_hyd_pres_002.polygons.foreach_set('use_smooth', [True] * 64)
_uv = me_indicator_low_hyd_pres_002.uv_layers.new(name='UVMap')
_uv.uv.foreach_set('vector', [0.3535, 0.4529, 0.3553, 0.444, 0.3779, 0.444, 0.3744, 0.4616, 0.3318, 0.4674, 0.3228, 0.4656, 0.3228, 0.4656, 0.3318, 0.4674, 0.3484, 0.4606, 0.3408, 0.4656, 0.3408, 0.4656, 0.3484, 0.4606, 0.3744, 0.4616, 0.3644, 0.4765, 0.3484, 0.4606, 0.3535, 0.4529, 0.3644, 0.4765, 0.3495, 0.4865, 0.3408, 0.4656, 0.3484, 0.4606, 0.3083, 0.444, 0.3101, 0.435, 0.3101, 0.435, 0.3083, 0.444, 0.3152, 0.4273, 0.3228, 0.4223, 0.3228, 0.4223, 0.3152, 0.4273, 0.3495, 0.4865, 0.3318, 0.49, 0.3318, 0.4674, 0.3408, 0.4656, 0.3318, 0.49, 0.3142, 0.4865, 0.3228, 0.4656, 0.3318, 0.4674, 0.3408, 0.4656, 0.3318, 0.4674, 0.3318, 0.4674, 0.3408, 0.4656, 0.3408, 0.4223, 0.3484, 0.4273, 0.3484, 0.4273, 0.3408, 0.4223, 0.3142, 0.4865, 0.2993, 0.4765, 0.3152, 0.4606, 0.3228, 0.4656, 0.2993, 0.4765, 0.2893, 0.4616, 0.3101, 0.4529, 0.3152, 0.4606, 0.3228, 0.4656, 0.3152, 0.4606, 0.3152, 0.4606, 0.3228, 0.4656, 0.3318, 0.4205, 0.3408, 0.4223, 0.3408, 0.4223, 0.3318, 0.4205, 0.2893, 0.4616, 0.2858, 0.444, 0.3083, 0.444, 0.3101, 0.4529, 0.2858, 0.444, 0.2893, 0.4263, 0.3101, 0.435, 0.3083, 0.444, 0.3152, 0.4606, 0.3101, 0.4529, 0.3101, 0.4529, 0.3152, 0.4606, 0.3101, 0.435, 0.3152, 0.4273, 0.3152, 0.4273, 0.3101, 0.435, 0.2893, 0.4263, 0.2993, 0.4114, 0.3152, 0.4273, 0.3101, 0.435, 0.2993, 0.4114, 0.3142, 0.4014, 0.3228, 0.4223, 0.3152, 0.4273, 0.3535, 0.4529, 0.3484, 0.4606, 0.3484, 0.4606, 0.3535, 0.4529, 0.3101, 0.4529, 0.3083, 0.444, 0.3083, 0.444, 0.3101, 0.4529, 0.3142, 0.4014, 0.3318, 0.3979, 0.3318, 0.4205, 0.3228, 0.4223, 0.3318, 0.3979, 0.3495, 0.4014, 0.3408, 0.4223, 0.3318, 0.4205, 0.3535, 0.435, 0.3553, 0.444, 0.3553, 0.444, 0.3535, 0.435, 0.3553, 0.444, 0.3535, 0.4529, 0.3535, 0.4529, 0.3553, 0.444, 0.3495, 0.4014, 0.3644, 0.4114, 0.3484, 0.4273, 0.3408, 0.4223, 0.3644, 0.4114, 0.3744, 0.4263, 0.3535, 0.435, 0.3484, 0.4273, 0.3228, 0.4223, 0.3318, 0.4205, 0.3318, 0.4205, 0.3228, 0.4223, 0.3484, 0.4273, 0.3535, 0.435, 0.3535, 0.435, 0.3484, 0.4273, 0.3553, 0.444, 0.3535, 0.435, 0.3744, 0.4263, 0.3779, 0.444, 0.3408, 0.4223, 0.3484, 0.4273, 0.3484, 0.4273, 0.3408, 0.4223, 0.3101, 0.435, 0.3152, 0.4273, 0.3152, 0.4273, 0.3101, 0.435, 0.3318, 0.4205, 0.3408, 0.4223, 0.3408, 0.4223, 0.3318, 0.4205, 0.3152, 0.4606, 0.3101, 0.4529, 0.3101, 0.4529, 0.3152, 0.4606, 0.3228, 0.4223, 0.3318, 0.4205, 0.3318, 0.4205, 0.3228, 0.4223, 0.3484, 0.4606, 0.3408, 0.4656, 0.3408, 0.4656, 0.3484, 0.4606, 0.3535, 0.4529, 0.3484, 0.4606, 0.3484, 0.4606, 0.3535, 0.4529, 0.3318, 0.4674, 0.3228, 0.4656, 0.3228, 0.4656, 0.3318, 0.4674, 0.3553, 0.444, 0.3535, 0.4529, 0.3535, 0.4529, 0.3553, 0.444, 0.3408, 0.4656, 0.3318, 0.4674, 0.3318, 0.4674, 0.3408, 0.4656, 0.3083, 0.444, 0.3101, 0.435, 0.3101, 0.435, 0.3083, 0.444, 0.3228, 0.4656, 0.3152, 0.4606, 0.3152, 0.4606, 0.3228, 0.4656, 0.3101, 0.4529, 0.3083, 0.444, 0.3083, 0.444, 0.3101, 0.4529, 0.3484, 0.4273, 0.3535, 0.435, 0.3535, 0.435, 0.3484, 0.4273, 0.3152, 0.4273, 0.3228, 0.4223, 0.3228, 0.4223, 0.3152, 0.4273, 0.3535, 0.435, 0.3553, 0.444, 0.3553, 0.444, 0.3535, 0.435, 0.3535, 0.4529, 0.3318, 0.444, 0.3553, 0.444, 0.3484, 0.4606, 0.3318, 0.444, 0.3535, 0.4529, 0.3408, 0.4656, 0.3318, 0.444, 0.3484, 0.4606, 0.3318, 0.4674, 0.3318, 0.444, 0.3408, 0.4656, 0.3228, 0.4656, 0.3318, 0.444, 0.3318, 0.4674, 0.3152, 0.4606, 0.3318, 0.444, 0.3228, 0.4656, 0.3101, 0.4529, 0.3318, 0.444, 0.3152, 0.4606, 0.3083, 0.444, 0.3318, 0.444, 0.3101, 0.4529, 0.3101, 0.435, 0.3318, 0.444, 0.3083, 0.444, 0.3152, 0.4273, 0.3318, 0.444, 0.3101, 0.435, 0.3228, 0.4223, 0.3318, 0.444, 0.3152, 0.4273, 0.3318, 0.4205, 0.3318, 0.444, 0.3228, 0.4223, 0.3408, 0.4223, 0.3318, 0.444, 0.3318, 0.4205, 0.3484, 0.4273, 0.3318, 0.444, 0.3408, 0.4223, 0.3535, 0.435, 0.3318, 0.444, 0.3484, 0.4273, 0.3553, 0.444, 0.3318, 0.444, 0.3535, 0.435])
me_indicator_low_hyd_pres_002.materials.append(mat_panelparts)
me_indicator_low_hyd_pres_002.use_remesh_preserve_volume = False
me_indicator_low_hyd_pres_002.use_remesh_preserve_attributes = False
me_indicator_low_hyd_pres_002.use_mirror_vertex_groups = False
me_indicator_low_hyd_pres_002.update()

# ---- objects
ob_panel = bpy.data.objects.new('panel', me_plane_006)
ob_switchrotorbrake = bpy.data.objects.new('switchrotorbrake', me_toggle_arm_027)
ob_base = bpy.data.objects.new('base', me_toggle1_001)
ob_indicatebase = bpy.data.objects.new('indicatebase', me_toggle3_000)
ob_rotorbrakeoff = bpy.data.objects.new('rotorbrakeoff', me_indicator_low_hyd_pres_003)
ob_rotorbrakeon = bpy.data.objects.new('rotorbrakeon', me_indicator_low_hyd_pres_002)

# ---- transforms, parenting, visibility, modifiers, constraints
ob_panel.location = (-8.598, -0.2206, -1.849)
ob_panel.rotation_euler = (-0.0003977, 0.1454, 1.093e-06)
ob_panel.scale = (0.07701, 0.07701, 0.07701)
ob_panel.lineart.crease_threshold = 0.0
ob_switchrotorbrake.location = (-0.2952, 0.1982, 0.04366)
ob_switchrotorbrake.show_transparent = True
ob_switchrotorbrake.lineart.crease_threshold = 0.0
_m = ob_switchrotorbrake.modifiers.new('Auto Smooth', 'NODES')
_m.node_group = ng_auto_smooth
_gi = [s.identifier for s in ng_auto_smooth.interface.items_tree if s.item_type == 'SOCKET' and s.in_out == 'INPUT']
_m[_gi[1]] = 0.5236  # Angle
ob_base.location = (-0.3518, 0.1184, 0.05152)
ob_base.show_transparent = True
ob_base.lineart.crease_threshold = 0.0
_m = ob_base.modifiers.new('Auto Smooth', 'NODES')
_m.node_group = ng_auto_smooth
_gi = [s.identifier for s in ng_auto_smooth.interface.items_tree if s.item_type == 'SOCKET' and s.in_out == 'INPUT']
_m[_gi[1]] = 0.5236  # Angle
ob_indicatebase.location = (-0.2518, 0.1231, 0.03726)
ob_indicatebase.show_transparent = True
ob_indicatebase.lineart.crease_threshold = 0.0
_m = ob_indicatebase.modifiers.new('Auto Smooth', 'NODES')
_m.node_group = ng_auto_smooth
_gi = [s.identifier for s in ng_auto_smooth.interface.items_tree if s.item_type == 'SOCKET' and s.in_out == 'INPUT']
_m[_gi[1]] = 0.5236  # Angle
ob_rotorbrakeoff.location = (-0.2518, 0.1231, 0.03726)
ob_rotorbrakeoff.show_transparent = True
ob_rotorbrakeoff.lineart.crease_threshold = 0.0
_m = ob_rotorbrakeoff.modifiers.new('Auto Smooth', 'NODES')
_m.node_group = ng_auto_smooth
_gi = [s.identifier for s in ng_auto_smooth.interface.items_tree if s.item_type == 'SOCKET' and s.in_out == 'INPUT']
_m[_gi[1]] = 0.5236  # Angle
ob_rotorbrakeon.location = (-0.2518, 0.1231, 0.03726)
ob_rotorbrakeon.show_transparent = True
ob_rotorbrakeon.lineart.crease_threshold = 0.0
_m = ob_rotorbrakeon.modifiers.new('Auto Smooth', 'NODES')
_m.node_group = ng_auto_smooth
_gi = [s.identifier for s in ng_auto_smooth.interface.items_tree if s.item_type == 'SOCKET' and s.in_out == 'INPUT']
_m[_gi[1]] = 0.5236  # Angle

# ---- collection membership
col_collection_1.objects.link(ob_panel)
col_collection_1.objects.link(ob_switchrotorbrake)
col_collection_1.objects.link(ob_base)
col_collection_1.objects.link(ob_indicatebase)
col_collection_1.objects.link(ob_rotorbrakeoff)
col_collection_1.objects.link(ob_rotorbrakeon)

# ---- scene / render settings (as saved in the file)
scene.frame_start = 1; scene.frame_end = 250; scene.frame_set(44)
scene.render.engine = 'BLENDER_EEVEE_NEXT'
scene.render.image_settings.color_mode = 'RGB'
scene.render.image_settings.compression = 90
scene.render.resolution_percentage = 50
scene.render.dither_intensity = 0.0
scene.render.bake_margin = 2
scene.render.bake_bias = 0.0
scene.cycles.use_denoising = False
scene.cycles.samples = 10
scene.cycles.sampling_pattern = 'TABULATED_SOBOL'
scene.cycles.light_sampling_threshold = 0.0
scene.cycles.use_adaptive_sampling = False
scene.cycles.use_light_tree = False
scene.cycles.blur_glossy = 0.0
scene.cycles.volume_bounces = 1
scene.cycles.pixel_filter_type = 'GAUSSIAN'
scene.cycles.sample_clamp_indirect = 0.0
scene.view_settings.view_transform = 'Standard'
bpy.context.view_layer.update()

# ---- added for rendering (the .blend has no active camera and no usable light): camera, sun
cam_auto = bpy.data.cameras.new('AutoCamera')
cam_auto.lens = 50.0
cam_auto.sensor_width = 36.0
cam_auto.clip_end = 1000.0
ob_auto_camera = bpy.data.objects.new('AutoCamera', cam_auto)
scene.collection.objects.link(ob_auto_camera)
ob_auto_camera.location = (-8.62694, -0.144743, -1.66035)
ob_auto_camera.rotation_euler = (1.09748, -7.21219e-08, 0.694738)
scene.camera = ob_auto_camera
light_auto_sun = bpy.data.lights.new('AutoSun', 'SUN')
light_auto_sun.energy = 3.0
light_auto_sun.angle = 0.0523599
ob_auto_sun = bpy.data.objects.new('AutoSun', light_auto_sun)
scene.collection.objects.link(ob_auto_sun)
ob_auto_sun.rotation_euler = (0.872665, 0.174533, 0.523599)
bpy.context.view_layer.update()
